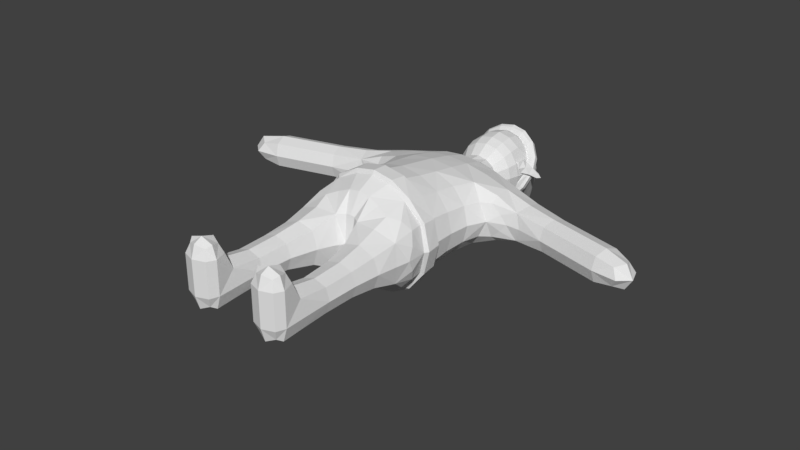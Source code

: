 # Source: ElfBase.blend  (saved by Blender 2.77.0; exported with 4.5.12 LTS)
import bpy
from mathutils import Matrix  # noqa: F401  (used for matrix-valued properties, if any)

bpy.ops.wm.read_factory_settings(use_empty=True)
scene = bpy.context.scene
scene.name = 'Scene'

# ---- collections
col_collection_1 = bpy.data.collections.new('Collection 1'); scene.collection.children.link(col_collection_1)

# ---- materials (node trees are filled in below, after node groups)
mat_elfcolours = bpy.data.materials.new('ElfColours')
mat_elfcolours.alpha_threshold = 0.0
mat_elfcolours.use_transparent_shadow = False
mat_elfcolours.roughness = 0.5
mat_elftex = bpy.data.materials.new('ElfTex')
mat_elftex.alpha_threshold = 0.0
mat_elftex.use_transparent_shadow = False
mat_elftex.roughness = 0.5

# ---- material node trees

# ---- world
world_world = bpy.data.worlds.new('World'); scene.world = world_world
world_world.color = (0.05088, 0.05088, 0.05088)
world_world.use_sun_shadow = False
world_world.sun_shadow_jitter_overblur = 0.0
world_world.cycles.sampling_method = 'MANUAL'

# ---- meshes
me_elfbase = bpy.data.meshes.new('ElfBase')
me_elfbase.from_pydata([(0.04472, 7.389, -2.296), (0.1447, 7.527, -2.296), (-0.1171, 7.442, -2.296), (-0.1171, 7.612, -2.296), (0.04472, 7.664, -2.296), (0.2342, 7.527, -2.152), (0.07236, 7.304, -2.152), (-0.1894, 7.389, -2.152), (-0.1894, 7.664, -2.152), (0.07236, 7.749, -2.152), (0.1894, 7.389, -2.062), (-0.07236, 7.304, -2.062), (-0.2342, 7.527, -2.062), (-0.07236, 7.749, -2.062), (0.1894, 7.664, -2.062), (0.1171, 7.442, -1.917), (-0.04472, 7.389, -1.917), (-0.1447, 7.527, -1.917), (-0.04472, 7.664, -1.917), (0.1171, 7.612, -1.917), (-0.03882, 7.407, -2.31), (0.1016, 7.453, -2.31), (0.06281, 7.333, -2.233), (0.2033, 7.527, -2.233), (0.1016, 7.601, -2.31), (-0.1256, 7.527, -2.31), (-0.1644, 7.407, -2.233), (-0.03882, 7.646, -2.31), (-0.1644, 7.646, -2.233), (0.06281, 7.72, -2.233), (0.2273, 7.453, -2.107), (0.2273, 7.601, -2.107), (-9.313e-09, 7.288, -2.107), (0.1404, 7.333, -2.107), (-0.2273, 7.453, -2.107), (-0.1404, 7.333, -2.107), (-0.1404, 7.72, -2.107), (-0.2273, 7.601, -2.107), (0.1404, 7.72, -2.107), (-9.313e-09, 7.766, -2.107), (0.1644, 7.407, -1.981), (-0.06281, 7.333, -1.981), (-0.2033, 7.527, -1.981), (-0.06281, 7.72, -1.981), (0.1644, 7.646, -1.981), (0.03882, 7.407, -1.904), (0.1256, 7.527, -1.904), (-0.1016, 7.453, -1.904), (-0.1016, 7.601, -1.904), (0.03882, 7.646, -1.904), (9.537e-08, 7.527, -2.352), (0.1771, 7.398, -2.216), (-0.06764, 7.319, -2.216), (-0.2189, 7.527, -2.216), (-0.06764, 7.735, -2.216), (0.1771, 7.655, -2.216), (0.06764, 7.319, -1.997), (-0.1771, 7.398, -1.997), (-0.1771, 7.655, -1.997), (0.06764, 7.735, -1.997), (0.2189, 7.527, -1.997), (-1.112e-07, 7.527, -1.862), (-0.6889, 7.073, -0.7111), (-0.9972, 6.551, 0.221), (-0.3545, 5.695, -1.079), (-0.4087, 6.841, 0.758), (-0.943, 6.062, -0.5373), (-0.2358, 6.508, -1.39), (-0.29, 7.312, -0.4331), (-0.6346, 6.75, -1.1), (-0.2881, 7.449, -1.634), (-0.1179, 7.593, -1.564), (-0.2881, 7.255, -1.724), (-0.1179, 7.109, -1.79), (-0.3909, 5.278, -0.7095), (-0.9581, 5.701, -0.2571), (-0.9581, 6.257, 0.4134), (-0.3909, 6.523, 0.8892), (0.6889, 7.073, -0.7111), (0.9972, 6.551, 0.221), (0.3545, 5.695, -1.079), (0.4087, 6.841, 0.758), (0.943, 6.062, -0.5373), (0.2358, 6.508, -1.39), (0.29, 7.312, -0.4331), (0.6346, 6.75, -1.1), (0.2881, 7.449, -1.634), (0.1179, 7.593, -1.564), (0.2881, 7.255, -1.724), (0.1179, 7.109, -1.79), (0.3909, 5.278, -0.7095), (0.9581, 5.701, -0.2571), (0.9581, 6.257, 0.4134), (0.3909, 6.523, 0.8892), (-0.2949, 6.149, -1.216), (-0.8943, 6.815, -0.1599), (-0.3763, 7.076, 0.2695), (0.0, 5.652, -1.176), (0.0, 7.349, -0.3905), (0.0, 6.882, 0.8213), (-0.813, 6.433, -0.7676), (-1.074, 6.325, -0.1737), (-0.5347, 7.214, -0.5452), (-0.4534, 6.609, -1.27), (-0.7298, 6.911, -0.9047), (-0.7602, 6.728, 0.5604), (-0.6789, 5.83, -0.8467), (-0.9997, 5.773, -0.3775), (-0.4071, 6.644, 0.9815), (-0.3935, 5.341, -0.927), (-1.013, 6.345, 0.417), (-0.1768, 6.814, -1.586), (-0.4603, 7.296, -1.26), (-0.1904, 7.5, -1.121), (0.0, 7.623, -1.636), (-0.4468, 7.021, -1.447), (0.0, 7.162, -1.85), (-0.2717, 7.394, -1.745), (-0.1899, 7.551, -1.671), (-0.1899, 7.236, -1.818), (0.0, 6.467, -1.437), (-0.8673, 5.738, -0.1565), (-0.3676, 6.44, 0.639), (-0.3676, 5.361, -0.4593), (-0.8673, 6.227, 0.3101), (0.0, 5.245, -0.8018), (-0.7282, 5.418, -0.5042), (-1.046, 6.018, 0.04442), (-0.7282, 6.423, 0.7338), (0.0, 6.557, 0.9257), (0.2949, 6.149, -1.216), (0.8943, 6.815, -0.1599), (0.3763, 7.076, 0.2695), (0.813, 6.433, -0.7676), (1.074, 6.325, -0.1737), (0.5347, 7.214, -0.5452), (0.4534, 6.609, -1.27), (0.7298, 6.911, -0.9047), (0.7602, 6.728, 0.5604), (0.6789, 5.83, -0.8467), (0.9997, 5.773, -0.3775), (0.4071, 6.644, 0.9815), (0.3935, 5.341, -0.927), (1.013, 6.345, 0.417), (0.1768, 6.814, -1.586), (0.4603, 7.296, -1.26), (0.1904, 7.5, -1.121), (0.4468, 7.021, -1.447), (0.2717, 7.394, -1.745), (0.1899, 7.551, -1.671), (0.1899, 7.236, -1.818), (0.8673, 5.738, -0.1565), (0.3676, 6.44, 0.639), (0.3676, 5.361, -0.4593), (0.8673, 6.227, 0.3101), (0.7282, 5.418, -0.5042), (1.046, 6.018, 0.04442), (0.7282, 6.423, 0.7338), (-0.5719, 6.262, -1.029), (-0.6939, 6.972, 0.1021), (-0.9449, 6.627, -0.4665), (-0.7621, 6.53, 0.7856), (-0.7418, 5.489, -0.6847), (-1.109, 6.092, -0.009116), (-0.3254, 6.917, -1.543), (-0.4861, 7.169, -1.37), (-0.3457, 7.42, -1.198), (-0.6763, 6.362, 0.5434), (-0.6763, 5.48, -0.3144), (-0.9334, 6.024, 0.04242), (0.5719, 6.262, -1.029), (0.6939, 6.972, 0.1021), (-1.863e-09, 6.106, -1.292), (0.0, 7.115, 0.3296), (0.9449, 6.627, -0.4665), (0.7621, 6.53, 0.7856), (0.7418, 5.489, -0.6847), (1.863e-09, 5.301, -1.032), (0.0, 6.683, 1.036), (1.109, 6.092, -0.009116), (-4.657e-10, 6.799, -1.62), (0.3254, 6.917, -1.543), (0.4861, 7.169, -1.37), (0.3457, 7.42, -1.198), (-9.313e-10, 7.534, -1.119), (-1.164e-10, 7.581, -2.042), (0.6763, 6.362, 0.5434), (0.6763, 5.48, -0.3144), (0.0, 5.336, -0.5286), (0.0, 6.465, 0.6525), (0.9334, 6.024, 0.04242), (-0.3552, -0.5, -1.375), (-0.3552, -0.5, 1.375), (-0.08533, -1.0, 0.0), (-1.077, -0.6667, 1.067), (-1.645, 1.995, 0.5625), (-0.6671, 1.967, -1.344), (-1.687, -0.3333, -0.73), (-1.077, -0.6667, -1.063), (-1.081, -1.75, -0.6225), (-1.171, -3.5, -0.4625), (-1.081, -1.75, 0.675), (-1.741, -1.75, 0.0275), (-0.4207, -1.75, 0.025), (-0.6707, -5.0, 1.0), (-1.671, -3.5, 0.01875), (-1.171, -3.5, 0.5), (-0.6707, -3.5, 0.01875), (-0.7234, 4.566, 0.2608), (-2.158, 3.378, -0.7165), (-0.6579, 3.437, -1.084), (-3.966, 2.991, 0.5), (-2.115, 2.697, 0.5232), (-2.158, 3.378, 0.7165), (-1.782, 4.078, -0.4322), (0.0, 6.791, 1.075), (-0.8925, 6.363, 0.3796), (-0.3604, 6.363, 0.9421), (-0.6579, 3.437, 1.084), (-0.6671, 1.967, 1.344), (-2.115, 2.697, -0.5232), (-2.6, 2.699, 3.477e-07), (-1.687, -0.3333, 0.7333), (-1.874, -0.6667, 0.003333), (-1.645, 1.995, -0.5625), (-1.171, -5.375, -0.0625), (-0.6707, -5.0, -0.0375), (-1.171, -5.0, -0.575), (-1.671, -5.0, -0.0375), (-1.171, -5.0, 1.5), (-1.171, -4.5, 1.0), (-1.671, -5.0, 1.0), (-1.171, -5.375, 1.0), (-5.898, 2.474, 0.5), (-3.837, 2.508, 1.043e-07), (-3.966, 2.991, -0.5), (-4.095, 3.474, 2.906e-07), (-6.864, 2.215, -7.376e-07), (-5.768, 1.991, -4.843e-07), (-5.898, 2.474, -0.5), (-6.027, 2.957, -2.906e-07), (-0.7606, 5.732, -0.8724), (6.869e-10, 5.332, -1.13), (-0.3724, 4.566, -0.6106), (-1.782, 4.078, 0.4322), (-2.42, 3.905, 6.457e-07), (-0.2802, 4.926, -0.5924), (-0.6307, 4.926, 0.2361), (-0.2802, 4.926, 0.592), (-0.3724, 4.566, 0.6106), (-0.7234, 4.566, -0.2608), (1.061, 5.829, -0.4428), (-0.9184, 5.691, -0.3919), (-0.3864, 5.613, 0.9544), (-0.4185, 5.385, -1.034), (-0.9184, 5.613, 0.3919), (-1.59, 0.6643, -0.6701), (-0.6258, 0.6545, 1.585), (-0.6258, 0.6545, -1.585), (-1.59, 0.6643, 0.6701), (0.3552, -0.5, -1.375), (0.3552, -0.5, 1.375), (0.08533, -1.0, 0.0), (1.077, -0.6667, 1.067), (1.645, 1.995, 0.5625), (0.6671, 1.967, -1.344), (1.687, -0.3333, -0.73), (1.077, -0.6667, -1.063), (1.081, -1.75, -0.6225), (1.171, -3.5, -0.4625), (1.081, -1.75, 0.675), (1.741, -1.75, 0.0275), (0.4207, -1.75, 0.025), (0.6707, -5.0, 1.0), (1.671, -3.5, 0.01875), (1.171, -3.5, 0.5), (0.6707, -3.5, 0.01875), (2.158, 3.378, -0.7165), (0.6579, 3.437, -1.084), (3.966, 2.991, 0.5), (2.115, 2.697, 0.5232), (2.158, 3.378, 0.7165), (1.782, 4.078, -0.4322), (1.033, 5.985, -0.5313), (0.8925, 6.363, 0.3796), (0.3604, 6.363, 0.9421), (0.6579, 3.437, 1.084), (0.6671, 1.967, 1.344), (2.115, 2.697, -0.5232), (2.6, 2.699, 3.507e-07), (1.687, -0.3333, 0.7333), (1.874, -0.6667, 0.003333), (1.645, 1.995, -0.5625), (1.171, -5.375, -0.0625), (0.6707, -5.0, -0.0375), (1.171, -5.0, -0.575), (1.671, -5.0, -0.0375), (1.171, -5.0, 1.5), (1.171, -4.5, 1.0), (1.671, -5.0, 1.0), (1.171, -5.375, 1.0), (5.898, 2.474, 0.5), (3.837, 2.508, 9.686e-08), (3.966, 2.991, -0.5), (4.095, 3.474, 2.906e-07), (6.864, 2.215, -7.302e-07), (5.768, 1.991, -4.843e-07), (5.898, 2.474, -0.5), (6.027, 2.957, -2.98e-07), (0.4415, 6.747, 1.003), (0.4413, 6.855, 0.8823), (1.782, 4.078, 0.4322), (2.42, 3.905, 6.457e-07), (0.2802, 4.926, -0.5924), (0.6307, 4.926, 0.2361), (0.2802, 4.926, 0.592), (0.6307, 4.926, -0.2364), (0.4185, 5.385, -1.034), (0.9184, 5.691, -0.3919), (0.3864, 5.613, 0.9544), (-0.4004, 5.575, -1.117), (0.9184, 5.613, 0.3919), (1.59, 0.6643, -0.6701), (0.6258, 0.6545, 1.585), (0.6258, 0.6545, -1.585), (1.59, 0.6643, 0.6701), (-0.5577, 0.03864, -1.615), (-0.1528, -0.875, -0.8438), (-0.7133, -0.5417, -1.235), (-0.2118, -1.187, 0.00625), (-1.632, 0.08273, 0.7259), (-0.5577, 0.03864, 1.615), (-0.1528, -0.875, 0.8438), (-0.7133, -0.5417, 1.235), (-0.6851, 2.664, -1.241), (-1.808, 2.504, 0.5388), (-0.6851, 2.664, 1.241), (-1.18, 0.6674, 1.234), (-1.18, 0.6674, -1.234), (-1.457, -0.5, 1.0), (-1.035, -1.104, -0.844), (-0.6082, -2.562, 0.03594), (-1.688, -2.562, 0.03656), (-1.148, -2.562, 0.5438), (-1.148, -2.562, -0.4712), (-0.5857, -1.75, -0.4994), (-1.576, -1.75, -0.4213), (-0.5857, -1.75, 0.55), (-0.6707, -4.375, -0.01094), (-1.671, -4.375, -0.01094), (-1.171, -4.25, 0.625), (-1.171, -4.375, -0.5219), (-0.7957, -3.5, -0.3422), (-1.546, -3.5, -0.3422), (-1.546, -3.5, 0.3797), (-0.7957, -3.5, 0.3797), (-0.5825, 4.086, -0.9071), (-1.221, 4.246, 0.3871), (-0.5825, 4.086, 0.9071), (-1.362, 3.456, 0.9166), (-1.362, 3.456, -0.9166), (-3.044, 2.685, 2.769e-07), (-3.193, 3.711, 4.948e-07), (-3.031, 3.217, 0.5541), (-3.031, 3.217, -0.5541), (-2.14, 2.9, -0.7023), (-2.071, 3.86, -0.6114), (-2.14, 2.9, 0.7023), (-2.071, 3.86, 0.6114), (-0.3692, 5.497, -0.8464), (-0.8573, 5.302, 0.3489), (-0.3692, 5.302, 0.8464), (-0.7785, 6.695, 0.3153), (-0.3121, 6.695, 0.7892), (-0.7126, 5.613, 0.7285), (-0.7126, 5.749, -0.7285), (-1.81, -1.104, 0.01021), (-1.035, -1.104, 0.8604), (-1.457, -0.5, -0.9958), (-1.576, -1.75, 0.4756), (0.7606, 5.732, -0.8724), (-6.792e-10, 4.566, 0.6551), (0.0, 6.363, 1.034), (0.0, 3.404, 1.159), (0.0, 3.404, -1.159), (0.0, 1.923, -1.454), (0.0, 1.923, 1.454), (0.0, -1.0, 0.0), (0.0, -0.5, 1.437), (0.0, -0.5, -1.438), (-1.632, 0.08273, -0.725), (-1.808, 2.504, -0.5388), (-2.411, 2.681, -0.2558), (-2.411, 2.681, 0.2558), (-1.843, -0.5, 0.3592), (-1.843, -0.5, -0.3542), (-1.801, 1.965, 2.831e-07), (-0.7957, -5.25, -0.05625), (-1.546, -5.25, -0.05625), (-1.171, -5.375, 0.4844), (-1.171, -5.25, -0.4719), (-1.671, -5.0, 0.4906), (-0.6707, -5.0, 0.4906), (-0.7957, -5.0, -0.4406), (-1.546, -5.0, -0.4406), (-1.171, -4.625, 1.375), (-1.171, -5.25, 1.375), (-1.546, -5.0, 1.375), (-0.7957, -5.0, 1.375), (-0.7957, -4.625, 1.0), (-0.7957, -5.25, 1.0), (-1.546, -4.625, 1.0), (-1.546, -5.25, 1.0), (-4.802, 2.249, -1.621e-07), (-5.061, 3.215, 2.98e-08), (-4.932, 2.732, 0.5), (-4.932, 2.732, -0.5), (-4.063, 3.353, 0.375), (-3.869, 2.629, 0.375), (-3.869, 2.629, -0.375), (-4.063, 3.353, -0.375), (-6.525, 1.917, -7.227e-07), (-6.719, 2.642, -5.774e-07), (-6.622, 2.279, 0.375), (-6.622, 2.279, -0.375), (-5.995, 2.836, 0.375), (-5.801, 2.111, 0.375), (-5.801, 2.111, -0.375), (-5.995, 2.836, -0.375), (-1.221, 4.246, -0.3871), (-0.8573, 5.399, -0.3489), (0.4004, 5.575, -1.117), (-0.9783, 6.366, 1.49e-06), (1.084, 6.415, 0.4025), (-0.6463, 4.566, -0.4787), (-2.083, 3.991, 0.2331), (-2.083, 3.991, -0.2331), (-0.508, 4.926, -0.4435), (-0.508, 4.926, 0.4432), (-4.706e-09, 4.926, 0.6519), (-4.706e-09, 4.926, -0.6523), (-0.6414, 4.945, -0.2483), (-0.6463, 4.566, 0.4787), (0.8197, 6.73, 0.6583), (-0.6737, 6.363, 0.71), (-1.153, 6.274, -0.128), (-0.8197, 6.73, 0.6583), (0.0, 5.613, 1.04), (-0.9913, 5.632, 1.259e-06), (-0.9287, 6.02, -0.4072), (-0.3806, 5.981, 1.001), (-1.245, 2.018, 1.039), (-1.245, 2.018, -1.039), (0.0, 0.6441, -1.707), (0.0, 0.6441, 1.707), (-1.758, 0.6587, -5.96e-08), (-1.586, 1.329, -0.6032), (-0.6365, 1.31, 1.442), (-0.6365, 1.31, -1.442), (-1.586, 1.329, 0.6032), (0.5577, 0.03864, -1.615), (0.1528, -0.875, -0.8438), (0.7133, -0.5417, -1.235), (0.2118, -1.187, 0.00625), (1.632, 0.08273, 0.7259), (0.5577, 0.03864, 1.615), (0.1528, -0.875, 0.8438), (0.7133, -0.5417, 1.235), (0.6851, 2.664, -1.241), (1.808, 2.504, 0.5388), (0.6851, 2.664, 1.241), (1.18, 0.6674, 1.234), (1.18, 0.6674, -1.234), (1.457, -0.5, 1.0), (1.035, -1.104, -0.844), (0.6082, -2.562, 0.03594), (1.688, -2.562, 0.03656), (1.148, -2.562, 0.5438), (1.148, -2.562, -0.4712), (0.5857, -1.75, -0.4994), (1.576, -1.75, -0.4213), (0.5857, -1.75, 0.55), (0.6707, -4.375, -0.01094), (1.671, -4.375, -0.01094), (1.171, -4.25, 0.625), (1.171, -4.375, -0.5219), (0.7957, -3.5, -0.3422), (1.546, -3.5, -0.3422), (1.546, -3.5, 0.3797), (0.7957, -3.5, 0.3797), (0.5825, 4.086, -0.9071), (1.221, 4.246, 0.3871), (0.5825, 4.086, 0.9071), (1.362, 3.456, 0.9166), (1.362, 3.456, -0.9166), (3.044, 2.685, 2.758e-07), (3.193, 3.711, 4.948e-07), (3.031, 3.217, 0.5541), (3.031, 3.217, -0.5541), (2.14, 2.9, -0.7023), (2.071, 3.86, -0.6114), (2.14, 2.9, 0.7023), (2.071, 3.86, 0.6114), (0.3692, 5.497, -0.8464), (0.8573, 5.302, 0.3489), (0.3692, 5.302, 0.8464), (0.7895, 5.553, -0.7856), (0.7785, 6.695, 0.3153), (0.3121, 6.695, 0.7892), (0.7126, 5.613, 0.7285), (0.7126, 5.749, -0.7285), (1.81, -1.104, 0.01021), (1.035, -1.104, 0.8604), (1.457, -0.5, -0.9958), (1.576, -1.75, 0.4756), (1.632, 0.08273, -0.725), (1.808, 2.504, -0.5388), (2.411, 2.681, -0.2558), (2.411, 2.681, 0.2558), (1.843, -0.5, 0.3592), (1.843, -0.5, -0.3542), (1.801, 1.965, 2.682e-07), (0.7957, -5.25, -0.05625), (1.546, -5.25, -0.05625), (1.171, -5.375, 0.4844), (1.171, -5.25, -0.4719), (1.671, -5.0, 0.4906), (0.6707, -5.0, 0.4906), (0.7957, -5.0, -0.4406), (1.546, -5.0, -0.4406), (1.171, -4.625, 1.375), (1.171, -5.25, 1.375), (1.546, -5.0, 1.375), (0.7957, -5.0, 1.375), (0.7957, -4.625, 1.0), (0.7957, -5.25, 1.0), (1.546, -4.625, 1.0), (1.546, -5.25, 1.0), (4.802, 2.249, -1.639e-07), (5.061, 3.215, 2.794e-08), (4.932, 2.732, 0.5), (4.932, 2.732, -0.5), (4.063, 3.353, 0.375), (3.869, 2.629, 0.375), (3.869, 2.629, -0.375), (4.063, 3.353, -0.375), (6.525, 1.917, -7.208e-07), (6.719, 2.642, -5.774e-07), (6.622, 2.279, 0.375), (6.622, 2.279, -0.375), (5.995, 2.836, 0.375), (5.801, 2.111, 0.375), (5.801, 2.111, -0.375), (5.995, 2.836, -0.375), (1.221, 4.246, -0.3871), (0.8573, 5.399, -0.3489), (1.153, 6.274, -0.128), (0.9783, 6.366, 1.475e-06), (1.074, 6.531, 0.2962), (2.083, 3.991, 0.2331), (2.083, 3.991, -0.2331), (0.3363, 4.57, -0.634), (0.7115, 4.57, 0.2593), (0.3363, 4.57, 0.634), (0.508, 4.926, -0.4435), (0.508, 4.926, 0.4432), (0.7115, 4.57, -0.2593), (0.6658, 4.926, -0.0001774), (0.7127, 4.566, 9.36e-07), (-1.061, 5.829, -0.4428), (-1.033, 5.985, -0.5313), (0.6737, 6.363, 0.71), (0.8226, 6.62, 0.7762), (0.9913, 5.632, 1.259e-06), (0.9287, 6.02, -0.4072), (0.3806, 5.981, 1.001), (1.173, 6.142, -0.03429), (1.245, 2.018, 1.039), (1.245, 2.018, -1.039), (1.758, 0.6587, -5.96e-08), (1.586, 1.329, -0.6032), (0.6365, 1.31, 1.442), (0.6365, 1.31, -1.442), (1.586, 1.329, 0.6032), (-0.3793, -1.047, -0.825), (-1.173, -0.03321, -1.312), (-0.3793, -1.047, 0.8337), (-1.173, -0.03321, 1.312), (-1.435, 2.732, -0.9687), (-1.435, 2.732, 0.9687), (-1.661, -0.9867, -0.5974), (-1.661, -0.9867, 0.6126), (-0.7432, -2.562, -0.3541), (-0.7432, -2.562, 0.4262), (-1.553, -2.562, -0.3346), (-1.553, -2.562, 0.4076), (-0.7957, -4.375, -0.3941), (-0.7507, -4.42, 0.4983), (-1.546, -4.375, -0.3941), (-1.591, -4.42, 0.4983), (-1.213, 4.12, -0.732), (-1.213, 4.12, 0.732), (-2.88, 2.794, -0.4324), (-2.88, 2.794, 0.4324), (-2.986, 3.681, -0.4178), (-2.986, 3.681, 0.4178), (-0.6758, 5.472, -0.6478), (-0.6758, 5.302, 0.6478), (-0.7895, 5.553, -0.7856), (-0.5709, 6.705, 0.5776), (-1.856, -0.02795, 0.0006665), (-2.057, 2.516, 3.848e-07), (-0.8929, -5.153, -0.3556), (-0.7957, -5.25, 0.4859), (-1.448, -5.153, -0.3556), (-1.546, -5.25, 0.4859), (-1.448, -4.722, 1.278), (-0.8929, -4.722, 1.278), (-1.448, -5.153, 1.278), (-0.8929, -5.153, 1.278), (-4.835, 2.37, -0.375), (-4.835, 2.37, 0.375), (-5.029, 3.095, -0.375), (-5.029, 3.095, 0.375), (-6.363, 2.061, -0.2778), (-6.363, 2.061, 0.2778), (-6.506, 2.598, -0.2778), (-6.506, 2.598, 0.2778), (-1.287, 4.206, 8.458e-07), (-0.9168, 5.326, 1.166e-06), (0.0, 6.899, 0.9554), (-0.7309, 4.57, 9.68e-07), (-0.6838, 4.934, 1.065e-06), (-0.708, 5.981, 0.7592), (-1.084, 6.415, 0.4025), (-1.012, 5.991, 1.371e-06), (-1.192, 1.339, 1.115), (-1.192, 1.339, -1.115), (-1.742, 1.315, 1.129e-07), (0.3793, -1.047, -0.825), (1.173, -0.03321, -1.312), (0.3793, -1.047, 0.8337), (1.173, -0.03321, 1.312), (1.435, 2.732, -0.9687), (1.435, 2.732, 0.9687), (1.661, -0.9867, -0.5974), (1.661, -0.9867, 0.6126), (0.7432, -2.562, -0.3541), (0.7432, -2.562, 0.4262), (1.553, -2.562, -0.3346), (1.553, -2.562, 0.4076), (0.7957, -4.375, -0.3941), (0.7507, -4.42, 0.4983), (1.546, -4.375, -0.3941), (1.591, -4.42, 0.4983), (1.213, 4.12, -0.732), (1.213, 4.12, 0.732), (2.88, 2.794, -0.4324), (2.88, 2.794, 0.4324), (2.986, 3.681, -0.4178), (2.986, 3.681, 0.4178), (0.6758, 5.472, -0.6478), (0.6758, 5.302, 0.6478), (-0.4415, 6.747, 1.003), (0.5709, 6.705, 0.5776), (3.725e-09, 0.03602, -1.724), (0.0, -0.875, -0.8594), (0.0, 0.03602, 1.724), (0.0, -0.875, 0.8594), (0.0, 2.61, -1.337), (0.0, 2.61, 1.337), (-1.863e-09, 4.077, -0.9649), (-3.725e-09, 4.077, 0.9649), (0.0, 5.497, -0.9207), (0.0, 5.302, 0.9207), (-0.8226, 6.62, 0.7762), (0.0, 6.705, 0.8477), (1.856, -0.02795, 0.0006665), (2.057, 2.516, 3.801e-07), (0.8929, -5.153, -0.3556), (0.7957, -5.25, 0.4859), (1.448, -5.153, -0.3556), (1.546, -5.25, 0.4859), (1.448, -4.722, 1.278), (0.8929, -4.722, 1.278), (1.448, -5.153, 1.278), (0.8929, -5.153, 1.278), (4.835, 2.37, -0.375), (4.835, 2.37, 0.375), (5.029, 3.095, -0.375), (5.029, 3.095, 0.375), (6.363, 2.061, -0.2778), (6.363, 2.061, 0.2778), (6.506, 2.598, -0.2778), (6.506, 2.598, 0.2778), (1.287, 4.206, 8.482e-07), (0.9168, 5.326, 1.164e-06), (-0.4413, 6.855, 0.8823), (2.678e-10, 5.524, -1.211), (0.0, 4.57, -0.6917), (0.5983, 4.57, -0.4827), (0.5983, 4.57, 0.4827), (0.708, 5.981, 0.7592), (-1.074, 6.531, 0.2962), (-1.173, 6.142, -0.03429), (-1.863e-09, 5.981, 1.094), (1.012, 5.991, 1.368e-06), (1.192, 1.339, 1.115), (1.192, 1.339, -1.115), (-3.725e-09, 1.286, -1.56), (0.0, 1.286, 1.56), (1.742, 1.315, 1.092e-07), (-1.701, 0.5913, -0.7216), (-1.736, 0.1271, -0.7618), (-1.879, 0.5742, 9.16e-05), (-1.262, 0.5778, -1.323), (-0.6613, 0.5779, 1.696), (-0.6238, 0.1063, 1.725), (0.0, 0.5707, 1.825), (-1.262, 0.5778, 1.323), (-0.6613, 0.5779, -1.696), (-0.6238, 0.1063, -1.725), (5.122e-10, 0.5707, -1.825), (-1.701, 0.5913, 0.7218), (-1.736, 0.1271, 0.7626), (1.701, 0.5913, -0.7216), (1.262, 0.5778, -1.323), (1.879, 0.5742, 9.159e-05), (1.736, 0.1271, -0.7618), (0.6613, 0.5779, 1.696), (1.262, 0.5778, 1.323), (0.6238, 0.1063, 1.725), (0.6613, 0.5779, -1.696), (0.6238, 0.1063, -1.725), (1.701, 0.5913, 0.7218), (1.736, 0.1271, 0.7626), (2.049e-09, 0.1127, -1.842), (-1.255, 0.07784, -1.377), (-1.943, 0.08555, 0.0005644), (-1.255, 0.07784, 1.377), (0.0, 0.1127, 1.842), (1.255, 0.07784, -1.377), (1.943, 0.08555, 0.0005644), (1.255, 0.07784, 1.377), (1.179, 5.958, -0.00479), (0.9848, 5.697, 0.2265), (0.9848, 5.897, 0.4265), (1.179, 6.128, 0.1652), (0.9942, 5.771, 0.06678), (0.9435, 5.697, 0.4265), (1.255, 6.122, 0.0009092), (0.9942, 6.059, 0.3538), (1.081, 5.897, 0.2265), (1.08, 5.968, -0.04203), (0.8848, 5.697, 0.2265), (0.8848, 5.897, 0.4265), (1.098, 6.165, 0.1555), (0.8942, 5.771, 0.06678), (0.8435, 5.641, 0.4818), (1.172, 6.097, 0.0265), (0.8942, 6.059, 0.3538), (1.319, 6.28, -0.04678), (1.4, 6.294, -0.171), (1.319, 6.17, -0.1566), (1.288, 6.28, -0.06967), (1.348, 6.291, -0.1677), (1.286, 6.193, -0.1571), (-1.179, 5.958, -0.00479), (-0.9848, 5.697, 0.2265), (-0.9848, 5.897, 0.4265), (-1.179, 6.128, 0.1652), (-0.9942, 5.771, 0.06678), (-0.9435, 5.697, 0.4265), (-1.255, 6.122, 0.0009092), (-0.9942, 6.059, 0.3538), (-1.081, 5.897, 0.2265), (-1.08, 5.968, -0.04203), (-0.8848, 5.697, 0.2265), (-0.8848, 5.897, 0.4265), (-1.098, 6.165, 0.1555), (-0.8942, 5.771, 0.06678), (-0.8435, 5.641, 0.4818), (-1.172, 6.097, 0.0265), (-0.8942, 6.059, 0.3538), (-1.319, 6.28, -0.04678), (-1.4, 6.294, -0.171), (-1.319, 6.17, -0.1566), (-1.288, 6.28, -0.06967), (-1.348, 6.291, -0.1677), (-1.286, 6.193, -0.1571)], [], [(0, 20, 50, 21), (0, 21, 51, 22), (0, 22, 52, 20), (1, 23, 51, 21), (1, 21, 50, 24), (1, 24, 55, 23), (2, 25, 50, 20), (2, 20, 52, 26), (2, 26, 53, 25), (3, 27, 50, 25), (3, 25, 53, 28), (3, 28, 54, 27), (4, 24, 50, 27), (4, 27, 54, 29), (4, 29, 55, 24), (5, 30, 51, 23), (5, 23, 55, 31), (5, 31, 60, 30), (6, 32, 52, 22), (6, 22, 51, 33), (6, 33, 56, 32), (7, 34, 53, 26), (7, 26, 52, 35), (7, 35, 57, 34), (8, 36, 54, 28), (8, 28, 53, 37), (8, 37, 58, 36), (9, 38, 55, 29), (9, 29, 54, 39), (9, 39, 59, 38), (10, 33, 51, 30), (10, 30, 60, 40), (10, 40, 56, 33), (11, 35, 52, 32), (11, 32, 56, 41), (11, 41, 57, 35), (12, 37, 53, 34), (12, 34, 57, 42), (12, 42, 58, 37), (13, 39, 54, 36), (13, 36, 58, 43), (13, 43, 59, 39), (14, 31, 55, 38), (14, 38, 59, 44), (14, 44, 60, 31), (15, 45, 56, 40), (15, 40, 60, 46), (15, 46, 61, 45), (16, 47, 57, 41), (16, 41, 56, 45), (16, 45, 61, 47), (17, 48, 58, 42), (17, 42, 57, 47), (17, 47, 61, 48), (18, 49, 59, 43), (18, 43, 58, 48), (18, 48, 61, 49), (19, 46, 60, 44), (19, 44, 59, 49), (19, 49, 61, 46), (62, 104, 160, 95), (62, 95, 159, 102), (62, 102, 166, 112), (62, 112, 165, 104), (162, 107, 569, 608), (178, 141, 309, 215), (63, 105, 159, 95), (63, 95, 160, 101), (99, 65, 697, 630), (79, 138, 443, 558), (64, 106, 158, 94), (64, 94, 172, 97), (107, 163, 704, 569), (140, 176, 506, 251), (65, 99, 173, 96), (65, 96, 159, 105), (64, 97, 698, 320), (82, 134, 556, 283), (66, 101, 160, 100), (66, 100, 158, 106), (67, 120, 172, 94), (67, 94, 158, 103), (67, 103, 164, 111), (67, 111, 180, 120), (68, 102, 159, 96), (68, 96, 173, 98), (68, 98, 184, 113), (68, 113, 166, 102), (69, 103, 158, 100), (69, 100, 160, 104), (69, 104, 165, 115), (69, 115, 164, 103), (70, 117, 165, 112), (70, 112, 166, 118), (70, 118, 185, 117), (71, 113, 184, 114), (71, 114, 185, 118), (71, 118, 166, 113), (72, 115, 165, 117), (72, 117, 185, 119), (72, 119, 164, 115), (73, 111, 164, 119), (73, 119, 185, 116), (73, 116, 180, 111), (74, 126, 162, 109), (74, 109, 177, 125), (74, 125, 188, 123), (74, 123, 168, 126), (75, 127, 163, 107), (75, 107, 162, 126), (75, 126, 168, 121), (75, 121, 169, 127), (76, 128, 161, 110), (76, 110, 163, 127), (76, 127, 169, 124), (76, 124, 167, 128), (77, 129, 178, 108), (77, 108, 161, 128), (77, 128, 167, 122), (77, 122, 189, 129), (78, 131, 174, 137), (78, 137, 182, 145), (78, 145, 183, 135), (78, 135, 171, 131), (179, 140, 251, 576), (79, 134, 174, 131), (79, 131, 171, 138), (134, 79, 558, 556), (106, 64, 320, 241), (80, 97, 172, 130), (80, 130, 170, 139), (139, 82, 283, 380), (63, 101, 445, 703), (81, 138, 171, 132), (81, 132, 173, 99), (81, 99, 630, 310), (66, 106, 241, 570), (82, 139, 170, 133), (82, 133, 174, 134), (163, 110, 634, 704), (83, 130, 172, 120), (83, 120, 180, 144), (83, 144, 181, 136), (83, 136, 170, 130), (84, 132, 171, 135), (84, 135, 183, 146), (84, 146, 184, 98), (84, 98, 173, 132), (85, 133, 170, 136), (85, 136, 181, 147), (85, 147, 182, 137), (85, 137, 174, 133), (86, 145, 182, 148), (86, 148, 185, 149), (86, 149, 183, 145), (87, 114, 184, 146), (87, 146, 183, 149), (87, 149, 185, 114), (88, 148, 182, 147), (88, 147, 181, 150), (88, 150, 185, 148), (89, 150, 181, 144), (89, 144, 180, 116), (89, 116, 185, 150), (90, 142, 176, 155), (90, 155, 187, 153), (90, 153, 188, 125), (90, 125, 177, 142), (91, 140, 179, 156), (91, 156, 190, 151), (91, 151, 187, 155), (91, 155, 176, 140), (92, 143, 175, 157), (92, 157, 186, 154), (92, 154, 190, 156), (92, 156, 179, 143), (93, 141, 178, 129), (93, 129, 189, 152), (93, 152, 186, 157), (93, 157, 175, 141), (191, 326, 665, 389), (191, 389, 666, 327), (191, 327, 584, 328), (191, 328, 585, 326), (192, 388, 667, 331), (192, 331, 587, 333), (192, 333, 586, 332), (192, 332, 668, 388), (193, 327, 666, 387), (193, 387, 668, 332), (193, 332, 586, 329), (193, 329, 584, 327), (194, 377, 586, 333), (194, 333, 587, 339), (194, 339, 591, 377), (195, 396, 638, 459), (195, 459, 636, 451), (195, 451, 589, 335), (195, 335, 611, 396), (196, 385, 709, 458), (196, 458, 637, 452), (196, 452, 588, 334), (196, 334, 669, 385), (197, 395, 610, 390), (197, 390, 585, 378), (197, 378, 590, 395), (198, 378, 585, 328), (198, 328, 584, 340), (198, 340, 590, 378), (199, 346, 590, 340), (199, 340, 584, 345), (199, 345, 592, 344), (199, 344, 594, 346), (200, 353, 594, 344), (200, 344, 592, 352), (200, 352, 596, 351), (200, 351, 598, 353), (201, 347, 586, 377), (201, 377, 591, 379), (201, 379, 595, 343), (201, 343, 593, 347), (202, 379, 591, 376), (202, 376, 590, 346), (202, 346, 594, 342), (202, 342, 595, 379), (203, 345, 584, 329), (203, 329, 586, 347), (203, 347, 593, 341), (203, 341, 592, 345), (204, 410, 613, 402), (204, 402, 597, 409), (204, 409, 617, 408), (204, 408, 619, 410), (205, 354, 595, 342), (205, 342, 594, 353), (205, 353, 598, 349), (205, 349, 599, 354), (206, 355, 593, 343), (206, 343, 595, 354), (206, 354, 599, 350), (206, 350, 597, 355), (207, 352, 592, 341), (207, 341, 593, 355), (207, 355, 597, 348), (207, 348, 596, 352), (208, 631, 628, 357), (208, 357, 601, 442), (209, 366, 600, 360), (209, 360, 588, 365), (209, 365, 602, 364), (209, 364, 604, 366), (210, 384, 669, 334), (210, 334, 588, 360), (210, 360, 600, 356), (210, 356, 671, 384), (211, 418, 603, 363), (211, 363, 605, 417), (211, 417, 623, 415), (211, 415, 621, 418), (212, 393, 611, 335), (212, 335, 589, 367), (212, 367, 603, 393), (213, 367, 589, 359), (213, 359, 601, 368), (213, 368, 605, 363), (213, 363, 603, 367), (214, 436, 628, 429), (214, 429, 600, 366), (214, 366, 604, 436), (696, 567, 316, 555), (369, 246, 437, 606), (80, 139, 380, 431), (109, 162, 608, 254), (142, 177, 242, 317), (321, 284, 571, 702, 509), (216, 444, 609, 372), (65, 105, 446, 697), (565, 314, 504, 662), (696, 504, 314, 567), (217, 444, 633, 450), (217, 450, 705, 382), (217, 382, 676, 373), (217, 373, 609, 444), (218, 359, 589, 336), (218, 336, 670, 383), (218, 383, 672, 358), (218, 358, 601, 359), (219, 451, 636, 457), (219, 457, 710, 386), (219, 386, 670, 336), (219, 336, 589, 451), (220, 365, 588, 391), (220, 391, 611, 392), (220, 392, 602, 365), (221, 361, 602, 392), (221, 392, 611, 393), (221, 393, 603, 361), (222, 339, 587, 330), (222, 330, 610, 394), (222, 394, 591, 339), (223, 376, 591, 394), (223, 394, 610, 395), (223, 395, 590, 376), (224, 452, 637, 456), (224, 456, 638, 396), (224, 396, 611, 391), (224, 391, 588, 452), (225, 400, 612, 397), (225, 397, 613, 399), (225, 399, 615, 398), (225, 398, 614, 400), (226, 403, 596, 348), (226, 348, 597, 402), (226, 402, 613, 397), (226, 397, 612, 403), (227, 404, 598, 351), (227, 351, 596, 403), (227, 403, 612, 400), (227, 400, 614, 404), (228, 401, 599, 349), (228, 349, 598, 404), (228, 404, 614, 398), (228, 398, 615, 401), (229, 408, 617, 405), (229, 405, 616, 407), (229, 407, 618, 406), (229, 406, 619, 408), (230, 409, 597, 350), (230, 350, 599, 411), (230, 411, 616, 405), (230, 405, 617, 409), (231, 411, 599, 401), (231, 401, 615, 412), (231, 412, 618, 407), (231, 407, 616, 411), (232, 412, 615, 399), (232, 399, 613, 410), (232, 410, 619, 406), (232, 406, 618, 412), (233, 426, 621, 415), (233, 415, 623, 425), (233, 425, 627, 423), (233, 423, 625, 426), (234, 419, 602, 361), (234, 361, 603, 418), (234, 418, 621, 413), (234, 413, 620, 419), (235, 420, 604, 364), (235, 364, 602, 419), (235, 419, 620, 416), (235, 416, 622, 420), (236, 417, 605, 362), (236, 362, 604, 420), (236, 420, 622, 414), (236, 414, 623, 417), (237, 424, 624, 421), (237, 421, 625, 423), (237, 423, 627, 422), (237, 422, 626, 424), (238, 427, 620, 413), (238, 413, 621, 426), (238, 426, 625, 421), (238, 421, 624, 427), (239, 428, 622, 416), (239, 416, 620, 427), (239, 427, 624, 424), (239, 424, 626, 428), (240, 425, 623, 414), (240, 414, 622, 428), (240, 428, 626, 422), (240, 422, 627, 425), (570, 241, 608, 569), (161, 108, 663, 675), (176, 142, 317, 506), (97, 80, 431, 698), (243, 699, 671, 356), (243, 356, 600, 434), (244, 368, 601, 357), (244, 357, 628, 435), (244, 435, 605, 368), (245, 362, 605, 435), (245, 435, 628, 436), (245, 436, 604, 362), (246, 440, 699, 243), (246, 243, 434, 437), (247, 632, 631, 208), (247, 208, 442, 438), (248, 438, 442, 249), (248, 249, 381, 439), (441, 437, 434, 250), (441, 250, 631, 632), (439, 315, 505, 674), (565, 662, 505, 315), (249, 442, 601, 358), (249, 358, 672, 381), (661, 564, 313, 503), (673, 503, 313, 440), (250, 434, 600, 429), (250, 429, 628, 631), (108, 178, 215, 663), (252, 375, 606, 430), (252, 430, 629, 448), (252, 448, 635, 449), (697, 663, 215, 630), (253, 374, 607, 371), (253, 371, 674, 447), (253, 447, 705, 450), (253, 450, 633, 374), (697, 446, 675, 663), (320, 254, 608, 241), (255, 448, 629, 370), (255, 370, 607, 374), (257, 337, 719, 716), (323, 454, 718, 729), (256, 455, 638, 456), (256, 456, 637, 338), (465, 642, 743, 731), (667, 465, 731, 740), (257, 454, 710, 457), (257, 457, 636, 337), (454, 257, 716, 718), (471, 323, 729, 730), (258, 338, 637, 458), (258, 458, 709, 453), (326, 585, 737, 721), (642, 464, 735, 743), (259, 337, 636, 459), (259, 459, 638, 455), (260, 389, 665, 460), (260, 460, 640, 462), (260, 462, 639, 461), (260, 461, 666, 389), (261, 465, 667, 388), (261, 388, 668, 466), (261, 466, 641, 467), (261, 467, 642, 465), (262, 387, 666, 461), (262, 461, 639, 463), (262, 463, 641, 466), (262, 466, 668, 387), (263, 467, 641, 512), (263, 512, 646, 473), (263, 473, 642, 467), (264, 583, 711, 521), (264, 521, 678, 469), (264, 469, 644, 577), (264, 577, 707, 583), (265, 582, 709, 385), (265, 385, 669, 468), (265, 468, 643, 578), (265, 578, 708, 582), (266, 515, 677, 520), (266, 520, 645, 513), (266, 513, 640, 515), (267, 462, 640, 513), (267, 513, 645, 474), (267, 474, 639, 462), (268, 474, 645, 480), (268, 480, 649, 478), (268, 478, 647, 479), (268, 479, 639, 474), (269, 478, 649, 487), (269, 487, 653, 485), (269, 485, 651, 486), (269, 486, 647, 478), (270, 512, 641, 481), (270, 481, 648, 477), (270, 477, 650, 514), (270, 514, 646, 512), (271, 511, 646, 514), (271, 514, 650, 476), (271, 476, 649, 480), (271, 480, 645, 511), (272, 463, 639, 479), (272, 479, 647, 475), (272, 475, 648, 481), (272, 481, 641, 463), (273, 527, 680, 535), (273, 535, 686, 533), (273, 533, 684, 534), (273, 534, 652, 527), (274, 476, 650, 488), (274, 488, 654, 483), (274, 483, 653, 487), (274, 487, 649, 476), (275, 477, 648, 489), (275, 489, 652, 484), (275, 484, 654, 488), (275, 488, 650, 477), (276, 475, 647, 486), (276, 486, 651, 482), (276, 482, 652, 489), (276, 489, 648, 475), (562, 491, 695, 568), (562, 701, 656, 491), (277, 494, 655, 500), (277, 500, 659, 498), (277, 498, 657, 499), (277, 499, 643, 494), (278, 468, 669, 384), (278, 384, 671, 490), (278, 490, 655, 494), (278, 494, 643, 468), (279, 497, 658, 543), (279, 543, 688, 540), (279, 540, 690, 542), (279, 542, 660, 497), (280, 469, 678, 518), (280, 518, 658, 501), (280, 501, 644, 469), (281, 493, 644, 501), (281, 501, 658, 497), (281, 497, 660, 502), (281, 502, 656, 493), (282, 554, 695, 560), (282, 560, 659, 500), (282, 500, 655, 554), (661, 555, 316, 564), (606, 437, 441, 430), (141, 175, 572, 309), (283, 556, 576, 251), (283, 251, 506, 380), (255, 216, 432, 635, 448), (310, 630, 215, 309), (284, 507, 664, 571), (255, 374, 633, 444, 216), (430, 441, 632, 629), (370, 247, 438, 607), (285, 575, 702, 571), (285, 571, 664, 508), (285, 508, 676, 382), (285, 382, 705, 575), (286, 470, 644, 493), (286, 493, 656, 492), (286, 492, 672, 383), (286, 383, 670, 470), (287, 581, 707, 577), (287, 577, 644, 470), (287, 470, 670, 386), (287, 386, 710, 581), (288, 516, 643, 499), (288, 499, 657, 517), (288, 517, 678, 516), (289, 517, 657, 495), (289, 495, 658, 518), (289, 518, 678, 517), (290, 464, 642, 473), (290, 473, 646, 519), (290, 519, 677, 464), (291, 519, 646, 511), (291, 511, 645, 520), (291, 520, 677, 519), (292, 580, 708, 578), (292, 578, 643, 516), (292, 516, 678, 521), (292, 521, 711, 580), (293, 522, 679, 525), (293, 525, 681, 523), (293, 523, 682, 524), (293, 524, 680, 522), (294, 482, 651, 528), (294, 528, 679, 522), (294, 522, 680, 527), (294, 527, 652, 482), (295, 485, 653, 529), (295, 529, 681, 525), (295, 525, 679, 528), (295, 528, 651, 485), (296, 483, 654, 526), (296, 526, 682, 523), (296, 523, 681, 529), (296, 529, 653, 483), (297, 530, 684, 533), (297, 533, 686, 531), (297, 531, 685, 532), (297, 532, 683, 530), (298, 484, 652, 534), (298, 534, 684, 530), (298, 530, 683, 536), (298, 536, 654, 484), (299, 526, 654, 536), (299, 536, 683, 532), (299, 532, 685, 537), (299, 537, 682, 526), (300, 524, 682, 537), (300, 537, 685, 531), (300, 531, 686, 535), (300, 535, 680, 524), (301, 540, 688, 551), (301, 551, 692, 548), (301, 548, 694, 550), (301, 550, 690, 540), (302, 495, 657, 544), (302, 544, 687, 538), (302, 538, 688, 543), (302, 543, 658, 495), (303, 498, 659, 545), (303, 545, 689, 541), (303, 541, 687, 544), (303, 544, 657, 498), (304, 496, 660, 542), (304, 542, 690, 539), (304, 539, 689, 545), (304, 545, 659, 496), (305, 546, 691, 549), (305, 549, 693, 547), (305, 547, 694, 548), (305, 548, 692, 546), (306, 538, 687, 552), (306, 552, 691, 546), (306, 546, 692, 551), (306, 551, 688, 538), (307, 541, 689, 553), (307, 553, 693, 549), (307, 549, 691, 552), (307, 552, 687, 541), (308, 539, 690, 550), (308, 550, 694, 547), (308, 547, 693, 553), (308, 553, 689, 539), (310, 309, 572, 443), (431, 380, 506, 317), (105, 63, 703, 446), (138, 81, 310, 443), (431, 317, 242, 698), (561, 490, 671, 699), (561, 700, 655, 490), (311, 491, 656, 502), (311, 502, 660, 559), (311, 559, 695, 491), (312, 559, 660, 496), (312, 496, 659, 560), (312, 560, 695, 559), (313, 561, 699, 440), (313, 564, 700, 561), (314, 562, 568, 567), (314, 565, 701, 562), (315, 563, 701, 565), (315, 439, 381, 563), (316, 566, 700, 564), (316, 567, 568, 566), (438, 248, 371, 607), (629, 632, 247, 370), (563, 492, 656, 701), (563, 381, 672, 492), (673, 440, 246, 369), (321, 573, 706, 557, 284), (566, 554, 655, 700), (566, 568, 695, 554), (558, 443, 572, 433), (558, 433, 576, 556), (570, 569, 704, 445), (110, 161, 675, 634), (143, 179, 576, 433), (101, 66, 570, 445), (318, 555, 661, 510), (320, 698, 242, 254), (318, 574, 706, 573), (318, 573, 696, 555), (319, 505, 662, 509), (319, 509, 702, 575), (319, 575, 705, 447), (319, 447, 674, 505), (703, 634, 675, 446), (177, 109, 254, 242), (175, 143, 433, 572), (703, 445, 704, 634), (321, 504, 696, 573), (321, 509, 662, 504), (464, 677, 742, 735), (322, 472, 708, 580), (322, 580, 711, 579), (665, 326, 721, 736), (256, 338, 715, 712), (323, 471, 707, 581), (323, 581, 710, 454), (322, 579, 727, 725), (259, 455, 714, 723), (324, 453, 709, 582), (324, 582, 708, 472), (325, 471, 730, 734), (455, 256, 712, 714), (325, 579, 711, 583), (325, 583, 707, 471), (587, 331, 717, 739), (371, 248, 439, 674), (712, 715, 737, 713), (712, 713, 738, 714), (716, 719, 739, 717), (716, 717, 740, 718), (720, 722, 736, 721), (720, 721, 737, 715), (723, 714, 738, 724), (723, 724, 739, 719), (725, 728, 741, 726), (725, 727, 742, 728), (729, 731, 743, 730), (729, 718, 740, 731), (732, 733, 736, 722), (732, 726, 741, 733), (734, 735, 742, 727), (734, 730, 743, 735), (453, 324, 732, 722), (460, 665, 736, 733), (338, 258, 720, 715), (640, 460, 733, 741), (585, 390, 713, 737), (390, 610, 738, 713), (324, 472, 726, 732), (258, 453, 722, 720), (610, 330, 724, 738), (515, 640, 741, 728), (330, 587, 739, 724), (677, 515, 728, 742), (579, 325, 734, 727), (337, 259, 723, 719), (331, 667, 740, 717), (472, 322, 725, 726), (752, 745, 748, 744), (746, 749, 745, 752), (751, 746, 752, 747), (747, 752, 744, 750), (747, 750, 762, 761), (746, 751, 760, 755), (748, 745, 754, 757), (745, 749, 758, 754), (744, 748, 757, 753), (751, 747, 756, 760), (744, 753, 766, 763), (749, 746, 755, 758), (761, 762, 765, 764), (762, 763, 766, 765), (756, 747, 761, 764), (759, 765, 764, 756), (750, 744, 763, 762), (765, 766, 764), (756, 764, 766, 753), (753, 757, 760, 756), (775, 767, 771, 768), (769, 775, 768, 772), (774, 770, 775, 769), (770, 773, 767, 775), (770, 784, 785, 773), (769, 778, 783, 774), (771, 780, 777, 768), (768, 777, 781, 772), (767, 776, 780, 771), (774, 783, 779, 770), (767, 786, 789, 776), (772, 781, 778, 769), (784, 787, 788, 785), (785, 788, 789, 786), (779, 787, 784, 770), (782, 779, 787, 788), (773, 785, 786, 767), (788, 787, 789), (779, 776, 789, 787), (776, 779, 783, 780)])
me_elfbase.polygons.foreach_set('material_index', [1, 1, 1, 1, 1, 1, 1, 1, 1, 1, 1, 1, 1, 1, 1, 1, 1, 1, 1, 1, 1, 1, 1, 1, 1, 1, 1, 1, 1, 1, 1, 1, 1, 1, 1, 1, 1, 1, 1, 1, 1, 1, 1, 1, 1, 1, 1, 1, 1, 1, 1, 1, 1, 1, 1, 1, 1, 1, 1, 1, 0, 0, 0, 0, 1, 1, 0, 0, 1, 1, 0, 0, 1, 1, 0, 0, 1, 1, 0, 0, 0, 0, 0, 0, 0, 0, 0, 0, 0, 0, 0, 0, 0, 0, 0, 0, 0, 0, 0, 0, 0, 0, 0, 0, 0, 0, 0, 0, 0, 0, 0, 0, 0, 0, 0, 0, 0, 0, 0, 0, 0, 0, 0, 0, 1, 0, 0, 1, 1, 0, 0, 1, 1, 0, 0, 1, 1, 0, 0, 1, 0, 0, 0, 0, 0, 0, 0, 0, 0, 0, 0, 0, 0, 0, 0, 0, 0, 0, 0, 0, 0, 0, 0, 0, 0, 0, 0, 0, 0, 0, 0, 0, 0, 0, 0, 0, 0, 0, 0, 0, 0, 0, 0, 0, 0, 0, 0, 0, 0, 0, 0, 0, 0, 0, 0, 0, 0, 0, 0, 0, 0, 0, 0, 0, 0, 0, 0, 0, 0, 0, 0, 0, 0, 0, 0, 1, 1, 0, 0, 0, 0, 0, 0, 0, 0, 0, 0, 0, 0, 1, 1, 1, 1, 0, 0, 1, 1, 0, 0, 1, 1, 0, 0, 1, 1, 0, 0, 0, 0, 0, 0, 0, 0, 0, 0, 1, 1, 1, 1, 0, 0, 0, 0, 0, 0, 0, 0, 0, 0, 1, 1, 1, 1, 1, 1, 1, 1, 1, 1, 1, 1, 1, 1, 0, 0, 0, 0, 0, 0, 0, 0, 0, 0, 0, 0, 0, 0, 0, 0, 0, 0, 0, 0, 0, 0, 0, 0, 1, 1, 1, 1, 1, 1, 1, 1, 1, 1, 1, 1, 1, 1, 1, 1, 1, 1, 1, 1, 1, 1, 1, 1, 1, 1, 1, 1, 1, 1, 1, 1, 1, 1, 1, 1, 1, 1, 1, 1, 1, 1, 1, 1, 1, 1, 1, 1, 1, 1, 1, 1, 1, 1, 1, 1, 1, 1, 1, 1, 1, 1, 1, 1, 1, 1, 1, 1, 0, 0, 0, 0, 0, 0, 0, 0, 1, 1, 1, 1, 1, 1, 1, 1, 1, 1, 0, 0, 1, 1, 0, 0, 1, 1, 1, 1, 1, 1, 1, 1, 1, 1, 1, 1, 1, 1, 1, 0, 0, 1, 1, 0, 0, 1, 1, 0, 0, 1, 1, 0, 0, 0, 0, 0, 0, 0, 0, 0, 0, 0, 0, 0, 0, 0, 0, 0, 0, 0, 0, 0, 0, 0, 0, 0, 0, 0, 0, 0, 0, 0, 0, 0, 0, 0, 0, 1, 1, 0, 0, 0, 0, 0, 0, 0, 0, 0, 0, 0, 0, 0, 1, 1, 1, 1, 0, 1, 1, 0, 0, 1, 1, 0, 0, 1, 1, 0, 0, 0, 0, 0, 0, 0, 0, 0, 0, 0, 1, 1, 1, 1, 0, 0, 0, 0, 0, 0, 0, 0, 0, 0, 1, 1, 1, 1, 1, 1, 1, 1, 1, 1, 1, 1, 1, 1, 1, 0, 0, 0, 0, 0, 0, 0, 0, 0, 0, 0, 0, 0, 0, 0, 0, 0, 0, 0, 0, 0, 0, 0, 0, 1, 1, 1, 1, 1, 1, 1, 1, 1, 1, 1, 1, 1, 1, 1, 1, 1, 1, 1, 1, 1, 1, 1, 1, 1, 1, 1, 1, 1, 1, 1, 1, 1, 1, 1, 1, 1, 1, 1, 1, 1, 1, 1, 1, 1, 1, 1, 1, 1, 1, 1, 1, 1, 1, 1, 1, 1, 1, 1, 1, 1, 1, 1, 1, 1, 1, 1, 1, 1, 0, 0, 0, 0, 0, 0, 0, 0, 1, 1, 1, 1, 1, 1, 1, 1, 1, 1, 0, 0, 1, 1, 0, 0, 1, 1, 1, 1, 1, 1, 1, 1, 1, 1, 1, 1, 1, 1, 1, 1, 1, 1, 1, 1, 1, 0, 0, 1, 1, 0, 0, 1, 1, 0, 0, 1, 1, 0, 0, 1, 1, 1, 1, 1, 1, 1, 1, 1, 1, 1, 1, 1, 1, 1, 1, 1, 1, 1, 1, 1, 1, 1, 1, 1, 1, 1, 1, 1, 1, 1, 1, 1, 1, 1, 1, 1, 1, 1, 1, 1, 1, 1, 1, 1, 1, 1, 1, 1, 0, 1, 1, 1, 1, 1, 1, 1, 1, 1, 1, 1, 1, 1, 1, 1, 1, 1, 1, 1, 0, 1, 1, 1, 1])
_uv = me_elfbase.uv_layers.new(name='UVMap')
_uv.uv.foreach_set('vector', [0.2516, 0.8319, 0.2468, 0.8234, 0.2616, 0.8174, 0.2603, 0.8309, 0.2516, 0.8319, 0.2603, 0.8309, 0.262, 0.8416, 0.2488, 0.8415, 0.3813, 0.8391, 0.38, 0.8489, 0.3674, 0.8453, 0.3731, 0.8335, 0.2672, 0.8315, 0.2698, 0.8369, 0.262, 0.8416, 0.2603, 0.8309, 0.2672, 0.8315, 0.2603, 0.8309, 0.2616, 0.8174, 0.2712, 0.8261, 0.2672, 0.8315, 0.2712, 0.8261, 0.2776, 0.8335, 0.2698, 0.8369, 0.3646, 0.8327, 0.3614, 0.8264, 0.3713, 0.819, 0.3731, 0.8335, 0.3646, 0.8327, 0.3731, 0.8335, 0.3674, 0.8453, 0.3606, 0.8381, 0.3646, 0.8327, 0.3606, 0.8381, 0.3534, 0.8325, 0.3614, 0.8264, 0.3562, 0.8213, 0.358, 0.8128, 0.3713, 0.819, 0.3614, 0.8264, 0.3562, 0.8213, 0.3614, 0.8264, 0.3534, 0.8325, 0.3494, 0.8236, 0.3562, 0.8213, 0.3494, 0.8236, 0.3431, 0.8128, 0.358, 0.8128, 0.2772, 0.8219, 0.2712, 0.8261, 0.2616, 0.8174, 0.2766, 0.8128, 0.2772, 0.8219, 0.2766, 0.8128, 0.2918, 0.8154, 0.2838, 0.8254, 0.2772, 0.8219, 0.2838, 0.8254, 0.2776, 0.8335, 0.2712, 0.8261, 0.2724, 0.8416, 0.2697, 0.8463, 0.262, 0.8416, 0.2698, 0.8369, 0.2724, 0.8416, 0.2698, 0.8369, 0.2776, 0.8335, 0.2776, 0.8417, 0.2724, 0.8416, 0.2776, 0.8417, 0.2774, 0.8497, 0.2697, 0.8463, 0.376, 0.8578, 0.3661, 0.8583, 0.3674, 0.8453, 0.38, 0.8489, 0.2516, 0.8511, 0.2488, 0.8415, 0.262, 0.8416, 0.2602, 0.8522, 0.2516, 0.8511, 0.2602, 0.8522, 0.2616, 0.8656, 0.2468, 0.8597, 0.3564, 0.8421, 0.3511, 0.8406, 0.3534, 0.8325, 0.3606, 0.8381, 0.3564, 0.8421, 0.3606, 0.8381, 0.3674, 0.8453, 0.3578, 0.8478, 0.3564, 0.8421, 0.3578, 0.8478, 0.3486, 0.8487, 0.3511, 0.8406, 0.344, 0.8274, 0.3376, 0.8247, 0.3431, 0.8128, 0.3494, 0.8236, 0.344, 0.8274, 0.3494, 0.8236, 0.3534, 0.8325, 0.3447, 0.8335, 0.344, 0.8274, 0.3447, 0.8335, 0.3355, 0.8355, 0.3376, 0.8247, 0.2885, 0.8308, 0.2859, 0.837, 0.2776, 0.8335, 0.2838, 0.8254, 0.2885, 0.8308, 0.2838, 0.8254, 0.2918, 0.8154, 0.2974, 0.8296, 0.2885, 0.8308, 0.2974, 0.8296, 0.2938, 0.8424, 0.2859, 0.837, 0.2671, 0.8517, 0.2602, 0.8522, 0.262, 0.8416, 0.2697, 0.8463, 0.2671, 0.8517, 0.2697, 0.8463, 0.2774, 0.8497, 0.271, 0.857, 0.2671, 0.8517, 0.271, 0.857, 0.2616, 0.8656, 0.2602, 0.8522, 0.3584, 0.8545, 0.3578, 0.8478, 0.3674, 0.8453, 0.3661, 0.8583, 0.3584, 0.8545, 0.3661, 0.8583, 0.3571, 0.8698, 0.3522, 0.8583, 0.3584, 0.8545, 0.3522, 0.8583, 0.3486, 0.8487, 0.3578, 0.8478, 0.3458, 0.8389, 0.3447, 0.8335, 0.3534, 0.8325, 0.3511, 0.8406, 0.3458, 0.8389, 0.3511, 0.8406, 0.3486, 0.8487, 0.3416, 0.8428, 0.3458, 0.8389, 0.3416, 0.8428, 0.3355, 0.8355, 0.3447, 0.8335, 0.3295, 0.8227, 0.3281, 0.8134, 0.3431, 0.8128, 0.3376, 0.8247, 0.3295, 0.8227, 0.3376, 0.8247, 0.3355, 0.8355, 0.3237, 0.8302, 0.3068, 0.8341, 0.307, 0.8445, 0.2938, 0.8424, 0.2974, 0.8296, 0.2829, 0.8418, 0.2776, 0.8417, 0.2776, 0.8335, 0.2859, 0.837, 0.2829, 0.8418, 0.2859, 0.837, 0.2938, 0.8424, 0.2854, 0.8467, 0.2829, 0.8418, 0.2854, 0.8467, 0.2774, 0.8497, 0.2776, 0.8417, 0.2769, 0.861, 0.2766, 0.87, 0.2616, 0.8656, 0.271, 0.857, 0.2769, 0.861, 0.271, 0.857, 0.2774, 0.8497, 0.2832, 0.8575, 0.2769, 0.861, 0.2832, 0.8575, 0.2918, 0.8669, 0.2766, 0.87, 0.345, 0.8601, 0.3401, 0.8544, 0.3486, 0.8487, 0.3522, 0.8583, 0.345, 0.8601, 0.3522, 0.8583, 0.3571, 0.8698, 0.3423, 0.8684, 0.345, 0.8601, 0.3423, 0.8684, 0.3295, 0.8611, 0.3401, 0.8544, 0.3373, 0.8479, 0.3287, 0.8464, 0.3355, 0.8355, 0.3416, 0.8428, 0.3373, 0.8479, 0.3416, 0.8428, 0.3486, 0.8487, 0.3401, 0.8544, 0.3373, 0.8479, 0.3401, 0.8544, 0.3295, 0.8611, 0.3287, 0.8464, 0.3032, 0.8536, 0.2945, 0.8536, 0.2938, 0.8424, 0.307, 0.8445, 0.3212, 0.8398, 0.3237, 0.8302, 0.3355, 0.8355, 0.3287, 0.8464, 0.3032, 0.8536, 0.3069, 0.8626, 0.2918, 0.8669, 0.2945, 0.8536, 0.2876, 0.8525, 0.2832, 0.8575, 0.2774, 0.8497, 0.2854, 0.8467, 0.2876, 0.8525, 0.2854, 0.8467, 0.2938, 0.8424, 0.2945, 0.8536, 0.2876, 0.8525, 0.2945, 0.8536, 0.2918, 0.8669, 0.2832, 0.8575, 0.5937, 0.755, 0.6078, 0.764, 0.5815, 0.7901, 0.5602, 0.7798, 0.5937, 0.755, 0.5602, 0.7798, 0.5413, 0.7652, 0.5816, 0.7425, 0.5937, 0.755, 0.5816, 0.7425, 0.6221, 0.7203, 0.6272, 0.7309, 0.5937, 0.755, 0.6272, 0.7309, 0.6357, 0.7379, 0.6078, 0.764, 0.3188, 0.7953, 0.2774, 0.7842, 0.2788, 0.7752, 0.3206, 0.7845, 0.7148, 0.7374, 0.6788, 0.7482, 0.6756, 0.7392, 0.7132, 0.7271, 0.536, 0.8003, 0.511, 0.7823, 0.5413, 0.7652, 0.5602, 0.7798, 0.536, 0.8003, 0.5602, 0.7798, 0.5815, 0.7901, 0.5645, 0.8143, 0.0908, 0.7015, 0.1265, 0.7162, 0.1218, 0.7266, 0.08417, 0.7126, 0.5895, 0.735, 0.629, 0.7274, 0.6331, 0.7365, 0.5934, 0.7437, 0.6538, 0.8389, 0.6251, 0.8353, 0.6322, 0.803, 0.6564, 0.8062, 0.6538, 0.8389, 0.6564, 0.8062, 0.6775, 0.807, 0.6789, 0.8389, 0.2774, 0.7842, 0.2356, 0.7717, 0.2364, 0.7645, 0.2788, 0.7752, 0.5143, 0.7842, 0.4728, 0.7953, 0.4711, 0.7845, 0.5128, 0.7752, 0.4931, 0.7601, 0.4812, 0.7347, 0.5158, 0.7224, 0.5264, 0.7456, 0.4931, 0.7601, 0.5264, 0.7456, 0.5413, 0.7652, 0.511, 0.7823, 0.3613, 0.7587, 0.3958, 0.7586, 0.3958, 0.7708, 0.361, 0.7705, 0.5088, 0.75, 0.5492, 0.7423, 0.5521, 0.7509, 0.5106, 0.7598, 0.5943, 0.8263, 0.5645, 0.8143, 0.5815, 0.7901, 0.6059, 0.7975, 0.5943, 0.8263, 0.6059, 0.7975, 0.6322, 0.803, 0.6251, 0.8353, 0.6612, 0.7787, 0.6778, 0.7803, 0.6775, 0.807, 0.6564, 0.8062, 0.6612, 0.7787, 0.6564, 0.8062, 0.6322, 0.803, 0.6432, 0.7751, 0.6612, 0.7787, 0.6432, 0.7751, 0.6556, 0.7491, 0.6669, 0.7543, 0.6612, 0.7787, 0.6669, 0.7543, 0.6791, 0.7545, 0.6778, 0.7803, 0.5717, 0.7264, 0.5816, 0.7425, 0.5413, 0.7652, 0.5264, 0.7456, 0.5717, 0.7264, 0.5264, 0.7456, 0.5158, 0.7224, 0.5647, 0.7078, 0.5717, 0.7264, 0.5647, 0.7078, 0.6141, 0.6967, 0.616, 0.7094, 0.5717, 0.7264, 0.616, 0.7094, 0.6221, 0.7203, 0.5816, 0.7425, 0.6246, 0.7703, 0.6432, 0.7751, 0.6322, 0.803, 0.6059, 0.7975, 0.6246, 0.7703, 0.6059, 0.7975, 0.5815, 0.7901, 0.6078, 0.764, 0.6246, 0.7703, 0.6078, 0.764, 0.6357, 0.7379, 0.644, 0.7453, 0.6246, 0.7703, 0.644, 0.7453, 0.6556, 0.7491, 0.6432, 0.7751, 0.6494, 0.7144, 0.657, 0.7159, 0.6357, 0.7379, 0.6272, 0.7309, 0.6494, 0.7144, 0.6272, 0.7309, 0.6221, 0.7203, 0.6512, 0.7054, 0.6494, 0.7144, 0.6512, 0.7054, 0.6764, 0.6947, 0.657, 0.7159, 0.6442, 0.7004, 0.616, 0.7094, 0.6141, 0.6967, 0.6486, 0.6921, 0.6442, 0.7004, 0.6486, 0.6921, 0.6764, 0.6947, 0.6512, 0.7054, 0.6442, 0.7004, 0.6512, 0.7054, 0.6221, 0.7203, 0.616, 0.7094, 0.6583, 0.7245, 0.644, 0.7453, 0.6357, 0.7379, 0.657, 0.7159, 0.6583, 0.7245, 0.657, 0.7159, 0.6764, 0.6947, 0.6668, 0.7229, 0.6583, 0.7245, 0.6668, 0.7229, 0.6556, 0.7491, 0.644, 0.7453, 0.672, 0.7308, 0.6669, 0.7543, 0.6556, 0.7491, 0.6668, 0.7229, 0.672, 0.7308, 0.6668, 0.7229, 0.6764, 0.6947, 0.6801, 0.7257, 0.672, 0.7308, 0.6801, 0.7257, 0.6791, 0.7545, 0.6669, 0.7543, 0.5665, 0.02695, 0.5436, 0.03976, 0.54, 0.02765, 0.5653, 0.01219, 0.5665, 0.02695, 0.5653, 0.01219, 0.5917, 0.005435, 0.5917, 0.02098, 0.5665, 0.02695, 0.5917, 0.02098, 0.5917, 0.04027, 0.5668, 0.04433, 0.5665, 0.02695, 0.5668, 0.04433, 0.5444, 0.05301, 0.5436, 0.03976, 0.5209, 0.05599, 0.5012, 0.07859, 0.4944, 0.07511, 0.5149, 0.04814, 0.5209, 0.05599, 0.5149, 0.04814, 0.54, 0.02765, 0.5436, 0.03976, 0.5209, 0.05599, 0.5436, 0.03976, 0.5444, 0.05301, 0.5237, 0.06472, 0.5209, 0.05599, 0.5237, 0.06472, 0.5078, 0.08267, 0.5012, 0.07859, 0.4912, 0.1075, 0.491, 0.136, 0.4839, 0.1403, 0.4841, 0.108, 0.4912, 0.1075, 0.4841, 0.108, 0.4944, 0.07511, 0.5012, 0.07859, 0.4912, 0.1075, 0.5012, 0.07859, 0.5078, 0.08267, 0.5002, 0.1048, 0.4912, 0.1075, 0.5002, 0.1048, 0.5014, 0.1271, 0.491, 0.136, 0.5016, 0.1592, 0.5207, 0.178, 0.5137, 0.187, 0.4945, 0.1667, 0.5016, 0.1592, 0.4945, 0.1667, 0.4839, 0.1403, 0.491, 0.136, 0.5016, 0.1592, 0.491, 0.136, 0.5014, 0.1271, 0.5138, 0.146, 0.5016, 0.1592, 0.5138, 0.146, 0.5327, 0.1625, 0.5207, 0.178, 0.3646, 0.7171, 0.3395, 0.7504, 0.3293, 0.7289, 0.3557, 0.7029, 0.3646, 0.7171, 0.3557, 0.7029, 0.3821, 0.6753, 0.389, 0.6839, 0.3646, 0.7171, 0.389, 0.6839, 0.3995, 0.689, 0.377, 0.7294, 0.3646, 0.7171, 0.377, 0.7294, 0.3539, 0.7693, 0.3395, 0.7504, 0.556, 0.7717, 0.5143, 0.7842, 0.5128, 0.7752, 0.5553, 0.7645, 0.3187, 0.7743, 0.305, 0.7457, 0.3293, 0.7289, 0.3395, 0.7504, 0.3187, 0.7743, 0.3395, 0.7504, 0.3539, 0.7693, 0.3364, 0.7995, 0.5492, 0.7423, 0.5895, 0.735, 0.5934, 0.7437, 0.5521, 0.7509, 0.3235, 0.756, 0.3613, 0.7587, 0.361, 0.7705, 0.3223, 0.7673, 0.2813, 0.6562, 0.2816, 0.631, 0.3134, 0.6328, 0.3141, 0.6539, 0.2813, 0.6562, 0.3141, 0.6539, 0.317, 0.6781, 0.2846, 0.6848, 0.4681, 0.756, 0.5088, 0.75, 0.5106, 0.7598, 0.4693, 0.7673, 0.2021, 0.735, 0.2425, 0.7423, 0.2396, 0.7509, 0.1982, 0.7437, 0.3584, 0.8176, 0.3364, 0.7995, 0.3539, 0.7693, 0.3732, 0.7845, 0.3584, 0.8176, 0.3732, 0.7845, 0.3964, 0.7953, 0.3837, 0.8298, 0.6651, 0.7162, 0.7008, 0.7015, 0.7075, 0.7126, 0.6699, 0.7266, 0.2828, 0.75, 0.3235, 0.756, 0.3223, 0.7673, 0.281, 0.7598, 0.2933, 0.7158, 0.2846, 0.6848, 0.317, 0.6781, 0.3222, 0.7045, 0.2933, 0.7158, 0.3222, 0.7045, 0.3293, 0.7289, 0.305, 0.7457, 0.2356, 0.7717, 0.1916, 0.7654, 0.1935, 0.7565, 0.2364, 0.7645, 0.3416, 0.6494, 0.3141, 0.6539, 0.3134, 0.6328, 0.3401, 0.6327, 0.3416, 0.6494, 0.3401, 0.6327, 0.3659, 0.6317, 0.3661, 0.6439, 0.3416, 0.6494, 0.3661, 0.6439, 0.3711, 0.6552, 0.3449, 0.6674, 0.3416, 0.6494, 0.3449, 0.6674, 0.317, 0.6781, 0.3141, 0.6539, 0.393, 0.7394, 0.3732, 0.7845, 0.3539, 0.7693, 0.377, 0.7294, 0.393, 0.7394, 0.377, 0.7294, 0.3995, 0.689, 0.4104, 0.6952, 0.393, 0.7394, 0.4104, 0.6952, 0.4231, 0.6973, 0.4115, 0.7465, 0.393, 0.7394, 0.4115, 0.7465, 0.3964, 0.7953, 0.3732, 0.7845, 0.3496, 0.6861, 0.3222, 0.7045, 0.317, 0.6781, 0.3449, 0.6674, 0.3496, 0.6861, 0.3449, 0.6674, 0.3711, 0.6552, 0.3748, 0.6669, 0.3496, 0.6861, 0.3748, 0.6669, 0.3821, 0.6753, 0.3557, 0.7029, 0.3496, 0.6861, 0.3557, 0.7029, 0.3293, 0.7289, 0.3222, 0.7045, 0.4058, 0.6618, 0.389, 0.6839, 0.3821, 0.6753, 0.4043, 0.6542, 0.4058, 0.6618, 0.4043, 0.6542, 0.4258, 0.635, 0.4148, 0.6601, 0.4058, 0.6618, 0.4148, 0.6601, 0.3995, 0.689, 0.389, 0.6839, 0.4196, 0.6672, 0.428, 0.6628, 0.4231, 0.6973, 0.4104, 0.6952, 0.4196, 0.6672, 0.4104, 0.6952, 0.3995, 0.689, 0.4148, 0.6601, 0.4196, 0.6672, 0.4148, 0.6601, 0.4258, 0.635, 0.428, 0.6628, 0.3957, 0.6528, 0.4043, 0.6542, 0.3821, 0.6753, 0.3748, 0.6669, 0.3957, 0.6528, 0.3748, 0.6669, 0.3711, 0.6552, 0.3975, 0.6443, 0.3957, 0.6528, 0.3975, 0.6443, 0.4258, 0.635, 0.4043, 0.6542, 0.3895, 0.6391, 0.3975, 0.6443, 0.3711, 0.6552, 0.3661, 0.6439, 0.3895, 0.6391, 0.3661, 0.6439, 0.3659, 0.6317, 0.3948, 0.631, 0.3895, 0.6391, 0.3948, 0.631, 0.4258, 0.635, 0.3975, 0.6443, 0.6169, 0.02695, 0.6181, 0.01219, 0.6435, 0.02765, 0.6398, 0.03976, 0.6169, 0.02695, 0.6398, 0.03976, 0.6391, 0.05301, 0.6167, 0.04433, 0.6169, 0.02695, 0.6167, 0.04433, 0.5917, 0.04027, 0.5917, 0.02098, 0.6169, 0.02695, 0.5917, 0.02098, 0.5917, 0.005435, 0.6181, 0.01219, 0.6626, 0.05599, 0.6685, 0.04814, 0.6891, 0.07511, 0.6823, 0.07859, 0.6626, 0.05599, 0.6823, 0.07859, 0.6757, 0.08267, 0.6597, 0.06472, 0.6626, 0.05599, 0.6597, 0.06472, 0.6391, 0.05301, 0.6398, 0.03976, 0.6626, 0.05599, 0.6398, 0.03976, 0.6435, 0.02765, 0.6685, 0.04814, 0.6923, 0.1075, 0.6994, 0.108, 0.6995, 0.1403, 0.6924, 0.136, 0.6923, 0.1075, 0.6924, 0.136, 0.682, 0.1271, 0.6832, 0.1048, 0.6923, 0.1075, 0.6832, 0.1048, 0.6757, 0.08267, 0.6823, 0.07859, 0.6923, 0.1075, 0.6823, 0.07859, 0.6891, 0.07511, 0.6994, 0.108, 0.6818, 0.1592, 0.689, 0.1667, 0.6697, 0.187, 0.6628, 0.178, 0.6818, 0.1592, 0.6628, 0.178, 0.6507, 0.1625, 0.6697, 0.146, 0.6818, 0.1592, 0.6697, 0.146, 0.682, 0.1271, 0.6924, 0.136, 0.6818, 0.1592, 0.6924, 0.136, 0.6995, 0.1403, 0.689, 0.1667, 0.2327, 0.9534, 0.268, 0.9419, 0.2705, 0.9747, 0.2351, 0.9748, 0.2327, 0.9534, 0.2351, 0.9748, 0.1919, 0.976, 0.1891, 0.966, 0.2327, 0.9534, 0.1891, 0.966, 0.1795, 0.9487, 0.226, 0.9301, 0.2327, 0.9534, 0.226, 0.9301, 0.259, 0.9031, 0.268, 0.9419, 0.232, 0.6749, 0.2347, 0.6533, 0.2705, 0.6538, 0.2676, 0.6868, 0.232, 0.6749, 0.2676, 0.6868, 0.2583, 0.7258, 0.2251, 0.6985, 0.232, 0.6749, 0.2251, 0.6985, 0.1782, 0.6791, 0.1879, 0.6614, 0.232, 0.6749, 0.1879, 0.6614, 0.1909, 0.6514, 0.2347, 0.6533, 0.1381, 0.9897, 0.1891, 0.966, 0.1919, 0.976, 0.1399, 0.9946, 0.1367, 0.6359, 0.1386, 0.631, 0.1909, 0.6514, 0.1879, 0.6614, 0.1367, 0.6359, 0.1879, 0.6614, 0.1782, 0.6791, 0.1292, 0.6479, 0.1381, 0.9897, 0.1305, 0.9781, 0.1795, 0.9487, 0.1891, 0.966, 0.216, 0.7244, 0.1828, 0.727, 0.1782, 0.6791, 0.2251, 0.6985, 0.216, 0.7244, 0.2251, 0.6985, 0.2583, 0.7258, 0.2278, 0.748, 0.216, 0.7244, 0.2278, 0.748, 0.1947, 0.7731, 0.1828, 0.727, 0.1055, 0.09723, 0.06814, 0.08942, 0.07301, 0.04971, 0.1119, 0.05277, 0.1055, 0.09723, 0.1119, 0.05277, 0.1542, 0.05335, 0.1489, 0.09975, 0.1055, 0.09723, 0.1489, 0.09975, 0.1365, 0.1516, 0.09468, 0.1343, 0.1055, 0.09723, 0.09468, 0.1343, 0.05488, 0.1241, 0.06814, 0.08942, 0.1923, 0.5309, 0.2379, 0.5347, 0.2378, 0.5776, 0.1952, 0.5753, 0.1923, 0.5309, 0.1952, 0.5753, 0.1525, 0.572, 0.1473, 0.5255, 0.1923, 0.5309, 0.1473, 0.5255, 0.135, 0.4736, 0.191, 0.4828, 0.1923, 0.5309, 0.191, 0.4828, 0.2379, 0.4878, 0.2379, 0.5347, 0.2366, 0.8595, 0.2254, 0.8362, 0.2531, 0.8146, 0.2614, 0.859, 0.2366, 0.8595, 0.2614, 0.859, 0.259, 0.9031, 0.2286, 0.8811, 0.2366, 0.8595, 0.2286, 0.8811, 0.1955, 0.8561, 0.2254, 0.8362, 0.2171, 0.9044, 0.2286, 0.8811, 0.259, 0.9031, 0.226, 0.9301, 0.2171, 0.9044, 0.226, 0.9301, 0.1795, 0.9487, 0.184, 0.9017, 0.2171, 0.9044, 0.184, 0.9017, 0.1955, 0.8561, 0.2286, 0.8811, 0.1363, 0.8879, 0.1404, 0.8488, 0.1955, 0.8561, 0.184, 0.9017, 0.1363, 0.8879, 0.184, 0.9017, 0.1795, 0.9487, 0.1264, 0.9237, 0.1363, 0.8879, 0.1264, 0.9237, 0.07116, 0.9012, 0.0775, 0.8722, 0.1363, 0.8879, 0.0775, 0.8722, 0.08117, 0.8418, 0.1404, 0.8488, 0.01519, 0.8622, 0.01754, 0.8375, 0.08117, 0.8418, 0.0775, 0.8722, 0.01519, 0.8622, 0.0775, 0.8722, 0.07116, 0.9012, 0.01132, 0.8864, 0.8071, 0.1873, 0.843, 0.187, 0.8422, 0.2648, 0.8076, 0.2649, 0.8071, 0.1873, 0.8076, 0.2649, 0.7729, 0.2654, 0.7712, 0.1872, 0.1357, 0.7403, 0.1261, 0.7048, 0.1782, 0.6791, 0.1828, 0.727, 0.1357, 0.7403, 0.1828, 0.727, 0.1947, 0.7731, 0.1399, 0.7791, 0.1357, 0.7403, 0.1399, 0.7791, 0.08132, 0.7853, 0.07804, 0.7553, 0.1357, 0.7403, 0.07804, 0.7553, 0.07193, 0.7268, 0.1261, 0.7048, 0.1411, 0.8139, 0.1399, 0.7791, 0.1947, 0.7731, 0.1866, 0.8146, 0.1411, 0.8139, 0.1866, 0.8146, 0.1955, 0.8561, 0.1404, 0.8488, 0.1411, 0.8139, 0.1404, 0.8488, 0.08117, 0.8418, 0.0821, 0.8134, 0.1411, 0.8139, 0.0821, 0.8134, 0.08132, 0.7853, 0.1399, 0.7791, 0.1054, 0.9534, 0.1264, 0.9237, 0.1795, 0.9487, 0.1305, 0.9781, 0.1046, 0.6743, 0.1292, 0.6479, 0.1782, 0.6791, 0.1261, 0.7048, 0.1046, 0.6743, 0.1261, 0.7048, 0.07193, 0.7268, 0.06215, 0.7024, 0.1054, 0.9534, 0.06098, 0.9269, 0.07116, 0.9012, 0.1264, 0.9237, 0.5762, 0.3085, 0.5616, 0.3258, 0.5316, 0.2935, 0.5496, 0.2776, 0.5762, 0.3085, 0.5496, 0.2776, 0.5939, 0.2436, 0.5995, 0.291, 0.5762, 0.3085, 0.5995, 0.291, 0.6057, 0.3108, 0.5954, 0.3249, 0.5762, 0.3085, 0.5954, 0.3249, 0.5866, 0.3381, 0.5616, 0.3258, 0.01896, 0.8134, 0.01884, 0.7894, 0.08132, 0.7853, 0.0821, 0.8134, 0.01896, 0.8134, 0.0821, 0.8134, 0.08117, 0.8418, 0.01754, 0.8375, 0.7366, 0.1862, 0.7712, 0.1872, 0.7729, 0.2654, 0.7374, 0.2667, 0.7366, 0.1862, 0.7374, 0.2667, 0.6873, 0.2747, 0.7015, 0.1851, 0.01688, 0.7649, 0.01296, 0.741, 0.07193, 0.7268, 0.07804, 0.7553, 0.01688, 0.7649, 0.07804, 0.7553, 0.08132, 0.7853, 0.01884, 0.7894, 0.6682, 0.1772, 0.7015, 0.1851, 0.6873, 0.2747, 0.6438, 0.2498, 0.6682, 0.1772, 0.6438, 0.2498, 0.5939, 0.2436, 0.6369, 0.1632, 0.005435, 0.9091, 0.01132, 0.8864, 0.07116, 0.9012, 0.06098, 0.9269, 0.006572, 0.7184, 0.06215, 0.7024, 0.07193, 0.7268, 0.01296, 0.741, 0.608, 0.1428, 0.6369, 0.1632, 0.5939, 0.2436, 0.5592, 0.2074, 0.8774, 0.1859, 0.8774, 0.265, 0.8422, 0.2648, 0.843, 0.187, 0.1885, 0.2915, 0.1828, 0.3068, 0.1433, 0.2932, 0.1554, 0.2709, 0.1885, 0.2915, 0.1554, 0.2709, 0.1602, 0.2472, 0.1972, 0.2798, 0.0889, 0.419, 0.09913, 0.3865, 0.1583, 0.3777, 0.1455, 0.4232, 0.0889, 0.419, 0.1455, 0.4232, 0.135, 0.4736, 0.08292, 0.4523, 0.0889, 0.419, 0.08292, 0.4523, 0.02901, 0.4455, 0.02915, 0.416, 0.0889, 0.419, 0.02915, 0.416, 0.03678, 0.386, 0.09913, 0.3865, 0.1939, 0.4296, 0.2379, 0.4336, 0.2379, 0.4878, 0.191, 0.4828, 0.1939, 0.4296, 0.191, 0.4828, 0.135, 0.4736, 0.1455, 0.4232, 0.1939, 0.4296, 0.1455, 0.4232, 0.1583, 0.3777, 0.2004, 0.3856, 0.1939, 0.4296, 0.2004, 0.3856, 0.2379, 0.388, 0.2379, 0.4336, 0.6126, 0.4623, 0.6106, 0.4264, 0.7002, 0.4157, 0.699, 0.4566, 0.6126, 0.4623, 0.699, 0.4566, 0.7148, 0.4964, 0.6139, 0.4981, 0.6126, 0.4623, 0.6139, 0.4981, 0.5258, 0.5004, 0.5242, 0.4666, 0.6126, 0.4623, 0.5242, 0.4666, 0.5215, 0.4328, 0.6106, 0.4264, 0.07704, 0.1547, 0.04867, 0.1537, 0.05488, 0.1241, 0.09468, 0.1343, 0.07704, 0.1547, 0.09468, 0.1343, 0.1365, 0.1516, 0.08424, 0.1731, 0.07704, 0.1547, 0.08424, 0.1731, 0.03014, 0.1818, 0.04867, 0.1537, 0.09082, 0.2066, 0.08424, 0.1731, 0.1365, 0.1516, 0.1473, 0.2019, 0.09082, 0.2066, 0.1473, 0.2019, 0.1602, 0.2472, 0.1016, 0.2386, 0.09082, 0.2066, 0.1016, 0.2386, 0.03962, 0.2409, 0.03116, 0.2112, 0.09082, 0.2066, 0.03116, 0.2112, 0.03014, 0.1818, 0.08424, 0.1731, 0.1175, 0.367, 0.09434, 0.3603, 0.1413, 0.3314, 0.1535, 0.3538, 0.1175, 0.367, 0.1535, 0.3538, 0.1583, 0.3777, 0.09913, 0.3865, 0.1175, 0.367, 0.09913, 0.3865, 0.03678, 0.386, 0.09434, 0.3603, 0.3629, 0.2481, 0.3553, 0.2039, 0.3798, 0.1988, 0.3934, 0.2488, 0.0384, 0.2383, 0.06296, 0.1824, 0.08929, 0.1906, 0.0702, 0.2475, 0.4303, 0.7587, 0.4681, 0.756, 0.4693, 0.7673, 0.4306, 0.7705, 0.3586, 0.7986, 0.3188, 0.7953, 0.3206, 0.7845, 0.3599, 0.7884, 0.433, 0.7986, 0.3958, 0.7977, 0.3958, 0.7883, 0.4318, 0.7884, 0.3352, 0.2756, 0.3382, 0.3356, 0.3061, 0.3341, 0.3041, 0.3044, 0.305, 0.2774, 0.1575, 0.3356, 0.1897, 0.334, 0.1893, 0.3657, 0.1606, 0.3661, 0.1265, 0.7162, 0.1626, 0.7274, 0.1585, 0.7365, 0.1218, 0.7266, 0.3052, 0.2098, 0.3305, 0.2076, 0.3339, 0.2502, 0.3063, 0.2528, 0.3629, 0.2481, 0.3339, 0.2502, 0.3305, 0.2076, 0.3553, 0.2039, 0.22, 0.3335, 0.1897, 0.334, 0.1917, 0.3043, 0.2207, 0.3051, 0.22, 0.3335, 0.2207, 0.3051, 0.2479, 0.3053, 0.2479, 0.3328, 0.22, 0.3335, 0.2479, 0.3328, 0.2479, 0.3657, 0.219, 0.364, 0.22, 0.3335, 0.219, 0.364, 0.1893, 0.3657, 0.1897, 0.334, 0.1955, 0.1954, 0.1473, 0.2019, 0.1365, 0.1516, 0.1925, 0.1423, 0.1955, 0.1954, 0.1925, 0.1423, 0.2393, 0.1374, 0.2393, 0.1914, 0.1955, 0.1954, 0.2393, 0.1914, 0.2393, 0.2367, 0.2021, 0.2392, 0.1955, 0.1954, 0.2021, 0.2392, 0.1602, 0.2472, 0.1473, 0.2019, 0.1938, 0.09442, 0.1489, 0.09975, 0.1542, 0.05335, 0.1967, 0.05012, 0.1938, 0.09442, 0.1967, 0.05012, 0.2392, 0.04783, 0.2392, 0.09059, 0.1938, 0.09442, 0.2392, 0.09059, 0.2393, 0.1374, 0.1925, 0.1423, 0.1938, 0.09442, 0.1925, 0.1423, 0.1365, 0.1516, 0.1489, 0.09975, 0.07588, 0.4706, 0.08292, 0.4523, 0.135, 0.4736, 0.09325, 0.4908, 0.07588, 0.4706, 0.09325, 0.4908, 0.05332, 0.5005, 0.04876, 0.4716, 0.07588, 0.4706, 0.04876, 0.4716, 0.02901, 0.4455, 0.08292, 0.4523, 0.02982, 0.4788, 0.005435, 0.4644, 0.02901, 0.4455, 0.04876, 0.4716, 0.02837, 0.1488, 0.02662, 0.129, 0.05488, 0.1241, 0.04867, 0.1537, 0.02837, 0.1488, 0.04867, 0.1537, 0.03014, 0.1818, 0.005435, 0.1649, 0.236, 0.7698, 0.2278, 0.748, 0.2583, 0.7258, 0.2609, 0.7701, 0.236, 0.7698, 0.2609, 0.7701, 0.2531, 0.8146, 0.2251, 0.7932, 0.236, 0.7698, 0.2251, 0.7932, 0.1947, 0.7731, 0.2278, 0.748, 0.2151, 0.8148, 0.1866, 0.8146, 0.1947, 0.7731, 0.2251, 0.7932, 0.2151, 0.8148, 0.2251, 0.7932, 0.2531, 0.8146, 0.2254, 0.8362, 0.2151, 0.8148, 0.2254, 0.8362, 0.1955, 0.8561, 0.1866, 0.8146, 0.1038, 0.5279, 0.1473, 0.5255, 0.1525, 0.572, 0.1101, 0.5725, 0.1038, 0.5279, 0.1101, 0.5725, 0.07102, 0.5754, 0.06632, 0.5355, 0.1038, 0.5279, 0.06632, 0.5355, 0.05332, 0.5005, 0.09325, 0.4908, 0.1038, 0.5279, 0.09325, 0.4908, 0.135, 0.4736, 0.1473, 0.5255, 0.8465, 0.8088, 0.8466, 0.7718, 0.8739, 0.7798, 0.8807, 0.8085, 0.8465, 0.8088, 0.8807, 0.8085, 0.8807, 0.856, 0.8463, 0.8556, 0.8465, 0.8088, 0.8463, 0.8556, 0.8119, 0.8558, 0.8123, 0.8082, 0.8465, 0.8088, 0.8123, 0.8082, 0.8193, 0.7795, 0.8466, 0.7718, 0.8724, 0.3206, 0.8376, 0.3142, 0.8422, 0.2648, 0.8774, 0.265, 0.519, 0.244, 0.5592, 0.2074, 0.5939, 0.2436, 0.5496, 0.2776, 0.519, 0.244, 0.5496, 0.2776, 0.5316, 0.2935, 0.5001, 0.259, 0.8724, 0.3206, 0.8627, 0.3442, 0.8358, 0.3309, 0.8376, 0.3142, 0.8078, 0.3157, 0.7783, 0.3142, 0.7729, 0.2654, 0.8076, 0.2649, 0.8078, 0.3157, 0.8076, 0.2649, 0.8422, 0.2648, 0.8376, 0.3142, 0.8078, 0.3157, 0.8376, 0.3142, 0.8358, 0.3309, 0.8078, 0.3377, 0.8078, 0.3157, 0.8078, 0.3377, 0.7799, 0.3308, 0.7783, 0.3142, 0.7455, 0.32, 0.702, 0.3288, 0.6873, 0.2747, 0.7374, 0.2667, 0.7455, 0.32, 0.7374, 0.2667, 0.7729, 0.2654, 0.7783, 0.3142, 0.7455, 0.32, 0.7783, 0.3142, 0.7799, 0.3308, 0.753, 0.3427, 0.7455, 0.32, 0.753, 0.3427, 0.707, 0.3524, 0.702, 0.3288, 0.6149, 0.3355, 0.5954, 0.3249, 0.6057, 0.3108, 0.6216, 0.3155, 0.6149, 0.3355, 0.6216, 0.3155, 0.6373, 0.3214, 0.6369, 0.3389, 0.6149, 0.3355, 0.6369, 0.3389, 0.6359, 0.3548, 0.6084, 0.3547, 0.6149, 0.3355, 0.6084, 0.3547, 0.5866, 0.3381, 0.5954, 0.3249, 0.6297, 0.2917, 0.5995, 0.291, 0.5939, 0.2436, 0.6438, 0.2498, 0.6297, 0.2917, 0.6438, 0.2498, 0.6873, 0.2747, 0.6542, 0.3093, 0.6297, 0.2917, 0.6542, 0.3093, 0.6373, 0.3214, 0.6216, 0.3155, 0.6297, 0.2917, 0.6216, 0.3155, 0.6057, 0.3108, 0.5995, 0.291, 0.6621, 0.3375, 0.6542, 0.3093, 0.6873, 0.2747, 0.702, 0.3288, 0.6621, 0.3375, 0.702, 0.3288, 0.707, 0.3524, 0.6634, 0.3602, 0.6621, 0.3375, 0.6634, 0.3602, 0.6359, 0.3548, 0.6369, 0.3389, 0.6621, 0.3375, 0.6369, 0.3389, 0.6373, 0.3214, 0.6542, 0.3093, 0.8461, 0.899, 0.8127, 0.9004, 0.8119, 0.8558, 0.8463, 0.8556, 0.8461, 0.899, 0.8463, 0.8556, 0.8807, 0.856, 0.8795, 0.9007, 0.8461, 0.899, 0.8795, 0.9007, 0.8724, 0.9268, 0.846, 0.9324, 0.8461, 0.899, 0.846, 0.9324, 0.8196, 0.9266, 0.8127, 0.9004, 0.443, 0.4733, 0.4395, 0.4422, 0.5215, 0.4328, 0.5242, 0.4666, 0.443, 0.4733, 0.5242, 0.4666, 0.5258, 0.5004, 0.4464, 0.5036, 0.443, 0.4733, 0.4464, 0.5036, 0.3987, 0.5065, 0.3795, 0.4815, 0.443, 0.4733, 0.3795, 0.4815, 0.392, 0.4525, 0.4395, 0.4422, 0.6067, 0.6767, 0.6106, 0.6412, 0.7002, 0.6519, 0.678, 0.6873, 0.6067, 0.3909, 0.678, 0.3803, 0.7002, 0.4157, 0.6106, 0.4264, 0.6067, 0.3909, 0.6106, 0.4264, 0.5215, 0.4328, 0.518, 0.3982, 0.6067, 0.6767, 0.518, 0.6695, 0.5215, 0.6348, 0.6106, 0.6412, 0.6126, 0.6053, 0.6139, 0.5695, 0.7148, 0.5712, 0.699, 0.6111, 0.6126, 0.6053, 0.699, 0.6111, 0.7002, 0.6519, 0.6106, 0.6412, 0.6126, 0.6053, 0.6106, 0.6412, 0.5215, 0.6348, 0.5242, 0.601, 0.6126, 0.6053, 0.5242, 0.601, 0.5258, 0.5673, 0.6139, 0.5695, 0.6139, 0.5338, 0.6139, 0.4981, 0.7148, 0.4964, 0.6973, 0.5338, 0.6139, 0.5338, 0.6973, 0.5338, 0.7148, 0.5712, 0.6139, 0.5695, 0.6139, 0.5338, 0.6139, 0.5695, 0.5258, 0.5673, 0.5265, 0.5338, 0.6139, 0.5338, 0.5265, 0.5338, 0.5258, 0.5004, 0.6139, 0.4981, 0.1972, 0.8483, 0.1996, 0.8128, 0.2327, 0.8172, 0.2327, 0.8506, 0.1972, 0.8483, 0.2327, 0.8506, 0.2283, 0.8837, 0.1949, 0.8837, 0.1972, 0.8483, 0.1949, 0.8837, 0.1618, 0.8793, 0.1618, 0.8459, 0.1972, 0.8483, 0.1618, 0.8459, 0.1662, 0.8128, 0.1996, 0.8128, 0.4319, 0.6578, 0.4395, 0.6255, 0.5215, 0.6348, 0.518, 0.6695, 0.4319, 0.4099, 0.518, 0.3982, 0.5215, 0.4328, 0.4395, 0.4422, 0.4319, 0.4099, 0.4395, 0.4422, 0.392, 0.4525, 0.3684, 0.4321, 0.4319, 0.6578, 0.3684, 0.6356, 0.392, 0.6152, 0.4395, 0.6255, 0.443, 0.5943, 0.4464, 0.564, 0.5258, 0.5673, 0.5242, 0.601, 0.443, 0.5943, 0.5242, 0.601, 0.5215, 0.6348, 0.4395, 0.6255, 0.443, 0.5943, 0.4395, 0.6255, 0.392, 0.6152, 0.3795, 0.5861, 0.443, 0.5943, 0.3795, 0.5861, 0.3987, 0.5611, 0.4464, 0.564, 0.4463, 0.5338, 0.4464, 0.5036, 0.5258, 0.5004, 0.5265, 0.5338, 0.4463, 0.5338, 0.5265, 0.5338, 0.5258, 0.5673, 0.4464, 0.564, 0.4463, 0.5338, 0.4464, 0.564, 0.3987, 0.5611, 0.3826, 0.5338, 0.4463, 0.5338, 0.3826, 0.5338, 0.3987, 0.5065, 0.4464, 0.5036, 0.281, 0.7598, 0.3223, 0.7673, 0.3206, 0.7845, 0.2788, 0.7752, 0.1491, 0.7579, 0.1128, 0.7482, 0.116, 0.7392, 0.1527, 0.749, 0.4728, 0.7953, 0.433, 0.7986, 0.4318, 0.7884, 0.4711, 0.7845, 0.3958, 0.7586, 0.4303, 0.7587, 0.4306, 0.7705, 0.3958, 0.7708, 0.214, 0.3499, 0.2379, 0.3522, 0.2379, 0.388, 0.2004, 0.3856, 0.214, 0.3499, 0.2004, 0.3856, 0.1583, 0.3777, 0.1954, 0.3448, 0.1198, 0.2578, 0.1016, 0.2386, 0.1602, 0.2472, 0.1554, 0.2709, 0.1198, 0.2578, 0.1554, 0.2709, 0.1433, 0.2932, 0.09726, 0.2644, 0.1198, 0.2578, 0.09726, 0.2644, 0.03962, 0.2409, 0.1016, 0.2386, 0.06869, 0.3508, 0.01866, 0.3623, 0.02461, 0.3331, 0.08689, 0.3311, 0.06869, 0.3508, 0.08689, 0.3311, 0.1413, 0.3314, 0.09434, 0.3603, 0.06869, 0.3508, 0.09434, 0.3603, 0.03678, 0.386, 0.01866, 0.3623, 0.06296, 0.1824, 0.03789, 0.1724, 0.04711, 0.1428, 0.07853, 0.152, 0.06296, 0.1824, 0.07853, 0.152, 0.1039, 0.1566, 0.08929, 0.1906, 0.1651, 0.2073, 0.1395, 0.2037, 0.1456, 0.1679, 0.1687, 0.1696, 0.1651, 0.2073, 0.1687, 0.1696, 0.1893, 0.1711, 0.1908, 0.2093, 0.2192, 0.211, 0.1908, 0.2093, 0.1893, 0.1711, 0.2152, 0.1759, 0.2192, 0.211, 0.2152, 0.1759, 0.2482, 0.178, 0.2481, 0.2112, 0.1129, 0.199, 0.08929, 0.1906, 0.1039, 0.1566, 0.1232, 0.1623, 0.1129, 0.199, 0.1232, 0.1623, 0.1456, 0.1679, 0.1395, 0.2037, 0.2481, 0.2112, 0.2771, 0.2111, 0.2776, 0.254, 0.248, 0.2545, 0.3052, 0.2098, 0.3063, 0.2528, 0.2776, 0.254, 0.2771, 0.2111, 0.2157, 0.2747, 0.1972, 0.2798, 0.1602, 0.2472, 0.2021, 0.2392, 0.2157, 0.2747, 0.2021, 0.2392, 0.2393, 0.2367, 0.2393, 0.2732, 0.4242, 0.2473, 0.404, 0.1918, 0.4299, 0.1828, 0.4553, 0.2375, 0.486, 0.2213, 0.4553, 0.2375, 0.4299, 0.1828, 0.4546, 0.1725, 0.1867, 0.3332, 0.1954, 0.3448, 0.1583, 0.3777, 0.1535, 0.3538, 0.1867, 0.3332, 0.1535, 0.3538, 0.1413, 0.3314, 0.181, 0.3177, 0.1128, 0.7482, 0.0768, 0.7374, 0.07842, 0.7271, 0.116, 0.7392, 0.09498, 0.2739, 0.06025, 0.2708, 0.0702, 0.2475, 0.1015, 0.2486, 0.09498, 0.2739, 0.1015, 0.2486, 0.1324, 0.2476, 0.1287, 0.2737, 0.09498, 0.2739, 0.1287, 0.2737, 0.1261, 0.3031, 0.09076, 0.3016, 0.1218, 0.7266, 0.116, 0.7392, 0.07842, 0.7271, 0.08417, 0.7126, 0.2196, 0.2786, 0.1907, 0.2772, 0.1896, 0.2525, 0.2184, 0.2538, 0.2196, 0.2786, 0.2184, 0.2538, 0.248, 0.2545, 0.248, 0.2794, 0.2196, 0.2786, 0.248, 0.2794, 0.2479, 0.3053, 0.2207, 0.3051, 0.2196, 0.2786, 0.2207, 0.3051, 0.1917, 0.3043, 0.1907, 0.2772, 0.1218, 0.7266, 0.1585, 0.7365, 0.1527, 0.749, 0.116, 0.7392, 0.361, 0.7705, 0.3599, 0.7884, 0.3206, 0.7845, 0.3223, 0.7673, 0.1605, 0.2753, 0.1287, 0.2737, 0.1324, 0.2476, 0.1618, 0.2497, 0.1605, 0.2753, 0.1618, 0.2497, 0.1896, 0.2525, 0.1907, 0.2772, 0.3187, 0.0514, 0.3776, 0.05525, 0.3767, 0.06844, 0.3169, 0.06368, 0.2032, 0.03905, 0.2608, 0.04636, 0.2595, 0.05906, 0.2024, 0.05142, 0.1138, 0.6145, 0.07181, 0.6154, 0.07102, 0.5754, 0.1101, 0.5725, 0.1138, 0.6145, 0.1101, 0.5725, 0.1525, 0.572, 0.1568, 0.6156, 0.2029, 0.1053, 0.1411, 0.09983, 0.1411, 0.08634, 0.2019, 0.09243, 0.254, 0.1101, 0.2029, 0.1053, 0.2019, 0.09243, 0.2553, 0.09815, 0.1992, 0.00715, 0.2392, 0.005435, 0.2392, 0.04783, 0.1967, 0.05012, 0.1992, 0.00715, 0.1967, 0.05012, 0.1542, 0.05335, 0.1585, 0.009933, 0.2608, 0.04636, 0.3187, 0.0514, 0.3169, 0.06368, 0.2595, 0.05906, 0.1448, 0.03034, 0.2032, 0.03905, 0.2024, 0.05142, 0.1429, 0.04346, 0.1977, 0.6184, 0.1568, 0.6156, 0.1525, 0.572, 0.1952, 0.5753, 0.1977, 0.6184, 0.1952, 0.5753, 0.2378, 0.5776, 0.2378, 0.6202, 0.6949, 0.1162, 0.6334, 0.1239, 0.6306, 0.1108, 0.6913, 0.1038, 0.1411, 0.09983, 0.07661, 0.08267, 0.07671, 0.07218, 0.1411, 0.08634, 0.1157, 0.01095, 0.1585, 0.009933, 0.1542, 0.05335, 0.1119, 0.05277, 0.1157, 0.01095, 0.1119, 0.05277, 0.07301, 0.04971, 0.07392, 0.009937, 0.7087, 0.3594, 0.7112, 0.3381, 0.7466, 0.3383, 0.7439, 0.3711, 0.7087, 0.3594, 0.7439, 0.3711, 0.7347, 0.4098, 0.7019, 0.3827, 0.7087, 0.3594, 0.7019, 0.3827, 0.6555, 0.3638, 0.6652, 0.3465, 0.7087, 0.3594, 0.6652, 0.3465, 0.668, 0.3366, 0.7112, 0.3381, 0.7064, 0.638, 0.742, 0.6262, 0.7447, 0.6593, 0.7089, 0.6596, 0.7064, 0.638, 0.7089, 0.6596, 0.6652, 0.6612, 0.6621, 0.6511, 0.7064, 0.638, 0.6621, 0.6511, 0.6526, 0.6334, 0.6996, 0.6143, 0.7064, 0.638, 0.6996, 0.6143, 0.7329, 0.5872, 0.742, 0.6262, 0.6144, 0.3226, 0.6162, 0.3177, 0.668, 0.3366, 0.6652, 0.3465, 0.6144, 0.3226, 0.6652, 0.3465, 0.6555, 0.3638, 0.6067, 0.3341, 0.6108, 0.6763, 0.6034, 0.6643, 0.6526, 0.6334, 0.6621, 0.6511, 0.6108, 0.6763, 0.6621, 0.6511, 0.6652, 0.6612, 0.6127, 0.6812, 0.6907, 0.5883, 0.6996, 0.6143, 0.6526, 0.6334, 0.6575, 0.5855, 0.6907, 0.5883, 0.6575, 0.5855, 0.6696, 0.5395, 0.7026, 0.5648, 0.6907, 0.5883, 0.7026, 0.5648, 0.7329, 0.5872, 0.6996, 0.6143, 0.373, 0.09713, 0.3666, 0.05268, 0.4054, 0.04959, 0.4103, 0.08929, 0.373, 0.09713, 0.4103, 0.08929, 0.4236, 0.1239, 0.3838, 0.1342, 0.373, 0.09713, 0.3838, 0.1342, 0.342, 0.1516, 0.3296, 0.09968, 0.373, 0.09713, 0.3296, 0.09968, 0.3243, 0.05329, 0.3666, 0.05268, 0.2834, 0.5309, 0.2805, 0.5753, 0.2378, 0.5776, 0.2379, 0.5347, 0.2834, 0.5309, 0.2379, 0.5347, 0.2379, 0.4878, 0.2848, 0.4829, 0.2834, 0.5309, 0.2848, 0.4829, 0.3408, 0.4737, 0.3284, 0.5256, 0.2834, 0.5309, 0.3284, 0.5256, 0.3232, 0.5721, 0.2805, 0.5753, 0.712, 0.4534, 0.7369, 0.454, 0.7283, 0.4983, 0.7008, 0.4766, 0.712, 0.4534, 0.7008, 0.4766, 0.671, 0.4565, 0.7042, 0.4317, 0.712, 0.4534, 0.7042, 0.4317, 0.7347, 0.4098, 0.7369, 0.454, 0.6928, 0.4083, 0.7019, 0.3827, 0.7347, 0.4098, 0.7042, 0.4317, 0.6928, 0.4083, 0.7042, 0.4317, 0.671, 0.4565, 0.6597, 0.4109, 0.6928, 0.4083, 0.6597, 0.4109, 0.6555, 0.3638, 0.7019, 0.3827, 0.612, 0.4243, 0.6597, 0.4109, 0.671, 0.4565, 0.6158, 0.4635, 0.612, 0.4243, 0.6158, 0.4635, 0.5565, 0.4702, 0.553, 0.4397, 0.612, 0.4243, 0.553, 0.4397, 0.5469, 0.4107, 0.6022, 0.3884, 0.612, 0.4243, 0.6022, 0.3884, 0.6555, 0.3638, 0.6597, 0.4109, 0.4907, 0.4493, 0.553, 0.4397, 0.5565, 0.4702, 0.4929, 0.474, 0.9257, 0.4658, 0.9201, 0.5013, 0.8432, 0.4872, 0.8492, 0.4531, 0.9257, 0.4658, 0.8492, 0.4531, 0.8548, 0.419, 0.9316, 0.4305, 0.4907, 0.4493, 0.4869, 0.4251, 0.5469, 0.4107, 0.553, 0.4397, 0.6104, 0.5719, 0.6575, 0.5855, 0.6526, 0.6334, 0.6007, 0.6074, 0.6104, 0.5719, 0.6007, 0.6074, 0.5466, 0.5851, 0.5529, 0.5566, 0.6104, 0.5719, 0.5529, 0.5566, 0.5563, 0.5267, 0.6149, 0.5332, 0.6104, 0.5719, 0.6149, 0.5332, 0.6696, 0.5395, 0.6575, 0.5855, 0.6163, 0.4984, 0.6618, 0.498, 0.6696, 0.5395, 0.6149, 0.5332, 0.6163, 0.4984, 0.6149, 0.5332, 0.5563, 0.5267, 0.5573, 0.4986, 0.6163, 0.4984, 0.5573, 0.4986, 0.5565, 0.4702, 0.6158, 0.4635, 0.6163, 0.4984, 0.6158, 0.4635, 0.671, 0.4565, 0.6618, 0.498, 0.5814, 0.3587, 0.6067, 0.3341, 0.6555, 0.3638, 0.6022, 0.3884, 0.5814, 0.3587, 0.6022, 0.3884, 0.5469, 0.4107, 0.5368, 0.3849, 0.579, 0.6377, 0.5367, 0.6094, 0.5466, 0.5851, 0.6007, 0.6074, 0.579, 0.6377, 0.6007, 0.6074, 0.6526, 0.6334, 0.6034, 0.6643, 0.7695, 0.6747, 0.7958, 0.7059, 0.7773, 0.7211, 0.7501, 0.6864, 0.7695, 0.6747, 0.7501, 0.6864, 0.742, 0.6598, 0.7564, 0.6531, 0.7695, 0.6747, 0.7564, 0.6531, 0.772, 0.6452, 0.7905, 0.6545, 0.7695, 0.6747, 0.7905, 0.6545, 0.8365, 0.6675, 0.7958, 0.7059, 0.4941, 0.4981, 0.5573, 0.4986, 0.5563, 0.5267, 0.4939, 0.5222, 0.9156, 0.5356, 0.9112, 0.5704, 0.8205, 0.5703, 0.8363, 0.5221, 0.9156, 0.5356, 0.8363, 0.5221, 0.8432, 0.4872, 0.9201, 0.5013, 0.4941, 0.4981, 0.4929, 0.474, 0.5565, 0.4702, 0.5573, 0.4986, 0.4918, 0.5466, 0.5529, 0.5566, 0.5466, 0.5851, 0.4877, 0.5705, 0.9137, 0.6046, 0.9226, 0.6377, 0.8365, 0.6675, 0.8382, 0.6173, 0.9137, 0.6046, 0.8382, 0.6173, 0.8205, 0.5703, 0.9112, 0.5704, 0.4918, 0.5466, 0.4939, 0.5222, 0.5563, 0.5267, 0.5529, 0.5566, 0.4812, 0.4024, 0.5368, 0.3849, 0.5469, 0.4107, 0.4869, 0.4251, 0.9382, 0.3966, 0.9316, 0.4305, 0.8548, 0.419, 0.8601, 0.3841, 0.9382, 0.6694, 0.8667, 0.7075, 0.8365, 0.6675, 0.9226, 0.6377, 0.4812, 0.5931, 0.4877, 0.5705, 0.5466, 0.5851, 0.5367, 0.6094, 0.2893, 0.2915, 0.3232, 0.2707, 0.3353, 0.293, 0.2949, 0.3068, 0.2893, 0.2915, 0.2786, 0.28, 0.3184, 0.247, 0.3232, 0.2707, 0.3869, 0.4192, 0.3303, 0.4233, 0.3176, 0.3778, 0.3767, 0.3867, 0.3869, 0.4192, 0.3767, 0.3867, 0.439, 0.3862, 0.4467, 0.4162, 0.3869, 0.4192, 0.4467, 0.4162, 0.4468, 0.4457, 0.3929, 0.4525, 0.3869, 0.4192, 0.3929, 0.4525, 0.3408, 0.4737, 0.3303, 0.4233, 0.2819, 0.4296, 0.2848, 0.4829, 0.2379, 0.4878, 0.2379, 0.4336, 0.2819, 0.4296, 0.2379, 0.4336, 0.2379, 0.388, 0.2754, 0.3856, 0.2819, 0.4296, 0.2754, 0.3856, 0.3176, 0.3778, 0.3303, 0.4233, 0.2819, 0.4296, 0.3303, 0.4233, 0.3408, 0.4737, 0.2848, 0.4829, 0.1092, 0.4622, 0.02292, 0.4565, 0.02168, 0.4157, 0.1112, 0.4264, 0.1092, 0.4622, 0.1112, 0.4264, 0.2003, 0.4326, 0.1975, 0.4665, 0.1092, 0.4622, 0.1975, 0.4665, 0.196, 0.5002, 0.108, 0.498, 0.1092, 0.4622, 0.108, 0.498, 0.007094, 0.4963, 0.02292, 0.4565, 0.4015, 0.1546, 0.3838, 0.1342, 0.4236, 0.1239, 0.4298, 0.1535, 0.4015, 0.1546, 0.4298, 0.1535, 0.4484, 0.1816, 0.3943, 0.173, 0.4015, 0.1546, 0.3943, 0.173, 0.342, 0.1516, 0.3838, 0.1342, 0.3877, 0.2064, 0.3313, 0.2018, 0.342, 0.1516, 0.3943, 0.173, 0.3877, 0.2064, 0.3943, 0.173, 0.4484, 0.1816, 0.4474, 0.2111, 0.3877, 0.2064, 0.4474, 0.2111, 0.4389, 0.2408, 0.377, 0.2385, 0.3877, 0.2064, 0.377, 0.2385, 0.3184, 0.247, 0.3313, 0.2018, 0.3584, 0.3672, 0.3224, 0.354, 0.3345, 0.3316, 0.3815, 0.3605, 0.3584, 0.3672, 0.3815, 0.3605, 0.439, 0.3862, 0.3767, 0.3867, 0.3584, 0.3672, 0.3767, 0.3867, 0.3176, 0.3778, 0.3224, 0.354, 0.4242, 0.2473, 0.3934, 0.2488, 0.3798, 0.1988, 0.404, 0.1918, 0.0702, 0.2475, 0.08929, 0.1906, 0.1129, 0.199, 0.1015, 0.2486, 0.6788, 0.7482, 0.6425, 0.7579, 0.639, 0.749, 0.6756, 0.7392, 0.5106, 0.7598, 0.5521, 0.7509, 0.5553, 0.7645, 0.5128, 0.7752, 0.5106, 0.7598, 0.5128, 0.7752, 0.4711, 0.7845, 0.4693, 0.7673, 0.1605, 0.2753, 0.1575, 0.3356, 0.1252, 0.3344, 0.1261, 0.3031, 0.1287, 0.2737, 0.6699, 0.7266, 0.7075, 0.7126, 0.7132, 0.7271, 0.6756, 0.7392, 0.3382, 0.3356, 0.3351, 0.3661, 0.3064, 0.3657, 0.3061, 0.3341, 0.1605, 0.2753, 0.1907, 0.2772, 0.1917, 0.3043, 0.1897, 0.334, 0.1575, 0.3356, 0.1015, 0.2486, 0.1129, 0.199, 0.1395, 0.2037, 0.1324, 0.2476, 0.1618, 0.2497, 0.1651, 0.2073, 0.1908, 0.2093, 0.1896, 0.2525, 0.2758, 0.3335, 0.2751, 0.3051, 0.3041, 0.3044, 0.3061, 0.3341, 0.2758, 0.3335, 0.3061, 0.3341, 0.3064, 0.3657, 0.2768, 0.364, 0.2758, 0.3335, 0.2768, 0.364, 0.2479, 0.3657, 0.2479, 0.3328, 0.2758, 0.3335, 0.2479, 0.3328, 0.2479, 0.3053, 0.2751, 0.3051, 0.2831, 0.1954, 0.2861, 0.1423, 0.342, 0.1516, 0.3313, 0.2018, 0.2831, 0.1954, 0.3313, 0.2018, 0.3184, 0.247, 0.2765, 0.2392, 0.2831, 0.1954, 0.2765, 0.2392, 0.2393, 0.2367, 0.2393, 0.1914, 0.2831, 0.1954, 0.2393, 0.1914, 0.2393, 0.1374, 0.2861, 0.1423, 0.2847, 0.09439, 0.2817, 0.05008, 0.3243, 0.05329, 0.3296, 0.09968, 0.2847, 0.09439, 0.3296, 0.09968, 0.342, 0.1516, 0.2861, 0.1423, 0.2847, 0.09439, 0.2861, 0.1423, 0.2393, 0.1374, 0.2392, 0.09059, 0.2847, 0.09439, 0.2392, 0.09059, 0.2392, 0.04783, 0.2817, 0.05008, 0.3999, 0.4708, 0.3825, 0.491, 0.3408, 0.4737, 0.3929, 0.4525, 0.3999, 0.4708, 0.3929, 0.4525, 0.4468, 0.4457, 0.427, 0.4718, 0.3999, 0.4708, 0.427, 0.4718, 0.4224, 0.5007, 0.3825, 0.491, 0.4459, 0.479, 0.427, 0.4718, 0.4468, 0.4457, 0.4703, 0.4646, 0.4501, 0.1486, 0.4731, 0.1647, 0.4484, 0.1816, 0.4298, 0.1535, 0.4501, 0.1486, 0.4298, 0.1535, 0.4236, 0.1239, 0.4519, 0.1289, 0.7109, 0.5431, 0.7359, 0.5429, 0.7329, 0.5872, 0.7026, 0.5648, 0.7109, 0.5431, 0.7026, 0.5648, 0.6696, 0.5395, 0.7002, 0.5196, 0.7109, 0.5431, 0.7002, 0.5196, 0.7283, 0.4983, 0.7359, 0.5429, 0.6903, 0.498, 0.7002, 0.5196, 0.6696, 0.5395, 0.6618, 0.498, 0.6903, 0.498, 0.6618, 0.498, 0.671, 0.4565, 0.7008, 0.4766, 0.6903, 0.498, 0.7008, 0.4766, 0.7283, 0.4983, 0.7002, 0.5196, 0.3719, 0.528, 0.3656, 0.5726, 0.3232, 0.5721, 0.3284, 0.5256, 0.3719, 0.528, 0.3284, 0.5256, 0.3408, 0.4737, 0.3825, 0.491, 0.3719, 0.528, 0.3825, 0.491, 0.4224, 0.5007, 0.4094, 0.5357, 0.3719, 0.528, 0.4094, 0.5357, 0.4046, 0.5756, 0.3656, 0.5726, 0.7636, 0.8088, 0.7294, 0.8082, 0.7364, 0.7795, 0.7637, 0.7718, 0.7636, 0.8088, 0.7637, 0.7718, 0.791, 0.7798, 0.7977, 0.8085, 0.7636, 0.8088, 0.7977, 0.8085, 0.7977, 0.856, 0.7634, 0.8556, 0.7636, 0.8088, 0.7634, 0.8556, 0.729, 0.8558, 0.7294, 0.8082, 0.8044, 0.3803, 0.8601, 0.3841, 0.8548, 0.419, 0.8053, 0.4157, 0.8044, 0.3803, 0.8053, 0.4157, 0.7884, 0.4148, 0.7795, 0.3861, 0.8242, 0.7414, 0.8064, 0.7576, 0.7773, 0.7211, 0.7958, 0.7059, 0.8242, 0.7414, 0.7958, 0.7059, 0.8365, 0.6675, 0.8667, 0.7075, 0.799, 0.4448, 0.8492, 0.4531, 0.8432, 0.4872, 0.7958, 0.4742, 0.799, 0.4448, 0.7958, 0.4742, 0.7798, 0.47, 0.7773, 0.4414, 0.799, 0.4448, 0.7773, 0.4414, 0.7884, 0.4148, 0.8053, 0.4157, 0.799, 0.4448, 0.8053, 0.4157, 0.8548, 0.419, 0.8492, 0.4531, 0.7849, 0.5057, 0.8363, 0.5221, 0.8205, 0.5703, 0.7693, 0.5472, 0.7849, 0.5057, 0.7693, 0.5472, 0.7468, 0.5385, 0.7638, 0.4947, 0.7849, 0.5057, 0.7638, 0.4947, 0.7798, 0.47, 0.7958, 0.4742, 0.7849, 0.5057, 0.7958, 0.4742, 0.8432, 0.4872, 0.8363, 0.5221, 0.749, 0.6322, 0.7698, 0.6287, 0.772, 0.6452, 0.7564, 0.6531, 0.749, 0.6322, 0.7564, 0.6531, 0.742, 0.6598, 0.729, 0.6356, 0.749, 0.6322, 0.729, 0.6356, 0.7333, 0.6084, 0.7491, 0.6099, 0.749, 0.6322, 0.7491, 0.6099, 0.7665, 0.6124, 0.7698, 0.6287, 0.7946, 0.6245, 0.8382, 0.6173, 0.8365, 0.6675, 0.7905, 0.6545, 0.7946, 0.6245, 0.7905, 0.6545, 0.772, 0.6452, 0.7698, 0.6287, 0.7946, 0.6245, 0.7698, 0.6287, 0.7665, 0.6124, 0.781, 0.5976, 0.7946, 0.6245, 0.781, 0.5976, 0.8205, 0.5703, 0.8382, 0.6173, 0.7545, 0.5852, 0.7693, 0.5472, 0.8205, 0.5703, 0.781, 0.5976, 0.7545, 0.5852, 0.781, 0.5976, 0.7665, 0.6124, 0.7491, 0.6099, 0.7545, 0.5852, 0.7491, 0.6099, 0.7333, 0.6084, 0.7323, 0.5805, 0.7545, 0.5852, 0.7323, 0.5805, 0.7468, 0.5385, 0.7693, 0.5472, 0.7632, 0.899, 0.7634, 0.8556, 0.7977, 0.856, 0.7966, 0.9007, 0.7632, 0.899, 0.7966, 0.9007, 0.7895, 0.9268, 0.7631, 0.9324, 0.7632, 0.899, 0.7631, 0.9324, 0.7367, 0.9266, 0.7298, 0.9004, 0.7632, 0.899, 0.7298, 0.9004, 0.729, 0.8558, 0.7634, 0.8556, 0.2787, 0.473, 0.1975, 0.4665, 0.2003, 0.4326, 0.2822, 0.4419, 0.2787, 0.473, 0.2822, 0.4419, 0.3296, 0.4521, 0.3422, 0.481, 0.2787, 0.473, 0.3422, 0.481, 0.323, 0.5061, 0.2754, 0.5033, 0.2787, 0.473, 0.2754, 0.5033, 0.196, 0.5002, 0.1975, 0.4665, 0.1151, 0.6766, 0.04382, 0.6872, 0.02169, 0.6518, 0.1113, 0.6411, 0.1151, 0.6766, 0.1113, 0.6411, 0.2004, 0.6346, 0.204, 0.6694, 0.115, 0.3908, 0.2037, 0.3981, 0.2003, 0.4326, 0.1112, 0.4264, 0.115, 0.3908, 0.1112, 0.4264, 0.02168, 0.4157, 0.0438, 0.3803, 0.1092, 0.6052, 0.02292, 0.6109, 0.007094, 0.5711, 0.108, 0.5694, 0.1092, 0.6052, 0.108, 0.5694, 0.1961, 0.5671, 0.1977, 0.6008, 0.1092, 0.6052, 0.1977, 0.6008, 0.2004, 0.6346, 0.1113, 0.6411, 0.1092, 0.6052, 0.1113, 0.6411, 0.02169, 0.6518, 0.02292, 0.6109, 0.1079, 0.5337, 0.02457, 0.5337, 0.007094, 0.4963, 0.108, 0.498, 0.1079, 0.5337, 0.108, 0.498, 0.196, 0.5002, 0.1954, 0.5336, 0.1079, 0.5337, 0.1954, 0.5336, 0.1961, 0.5671, 0.108, 0.5694, 0.1079, 0.5337, 0.108, 0.5694, 0.007094, 0.5711, 0.02457, 0.5337, 0.1122, 0.8483, 0.0768, 0.8459, 0.08115, 0.8128, 0.1145, 0.8128, 0.1122, 0.8483, 0.1145, 0.8128, 0.1476, 0.8172, 0.1476, 0.8506, 0.1122, 0.8483, 0.1476, 0.8506, 0.1433, 0.8837, 0.1099, 0.8837, 0.1122, 0.8483, 0.1099, 0.8837, 0.0768, 0.8793, 0.0768, 0.8459, 0.2907, 0.6576, 0.204, 0.6694, 0.2004, 0.6346, 0.283, 0.6252, 0.2907, 0.6576, 0.283, 0.6252, 0.3304, 0.6146, 0.3542, 0.6348, 0.2897, 0.4096, 0.3532, 0.4317, 0.3296, 0.4521, 0.2822, 0.4419, 0.2897, 0.4096, 0.2822, 0.4419, 0.2003, 0.4326, 0.2037, 0.3981, 0.279, 0.5941, 0.1977, 0.6008, 0.1961, 0.5671, 0.2755, 0.5637, 0.279, 0.5941, 0.2755, 0.5637, 0.3232, 0.5606, 0.3426, 0.5855, 0.279, 0.5941, 0.3426, 0.5855, 0.3304, 0.6146, 0.283, 0.6252, 0.279, 0.5941, 0.283, 0.6252, 0.2004, 0.6346, 0.1977, 0.6008, 0.2756, 0.5335, 0.1954, 0.5336, 0.196, 0.5002, 0.2754, 0.5033, 0.2756, 0.5335, 0.2754, 0.5033, 0.323, 0.5061, 0.3392, 0.5333, 0.2756, 0.5335, 0.3392, 0.5333, 0.3232, 0.5606, 0.2755, 0.5637, 0.2756, 0.5335, 0.2755, 0.5637, 0.1961, 0.5671, 0.1954, 0.5336, 0.6699, 0.7266, 0.6756, 0.7392, 0.639, 0.749, 0.6331, 0.7365, 0.4306, 0.7705, 0.4693, 0.7673, 0.4711, 0.7845, 0.4318, 0.7884, 0.1626, 0.7274, 0.2021, 0.735, 0.1982, 0.7437, 0.1585, 0.7365, 0.629, 0.7274, 0.6651, 0.7162, 0.6699, 0.7266, 0.6331, 0.7365, 0.4306, 0.7705, 0.4318, 0.7884, 0.3958, 0.7883, 0.3958, 0.7708, 0.2594, 0.3504, 0.2754, 0.3856, 0.2379, 0.388, 0.2379, 0.3522, 0.2594, 0.3504, 0.2777, 0.3447, 0.3176, 0.3778, 0.2754, 0.3856, 0.3587, 0.2577, 0.3232, 0.2707, 0.3184, 0.247, 0.377, 0.2385, 0.3587, 0.2577, 0.377, 0.2385, 0.4389, 0.2408, 0.3813, 0.2643, 0.3587, 0.2577, 0.3813, 0.2643, 0.3353, 0.293, 0.3232, 0.2707, 0.4072, 0.351, 0.389, 0.3313, 0.4512, 0.3333, 0.4572, 0.3625, 0.4072, 0.351, 0.4572, 0.3625, 0.439, 0.3862, 0.3815, 0.3605, 0.4072, 0.351, 0.3815, 0.3605, 0.3345, 0.3316, 0.389, 0.3313, 0.4299, 0.1828, 0.4173, 0.1522, 0.445, 0.1434, 0.4546, 0.1725, 0.4299, 0.1828, 0.404, 0.1918, 0.3923, 0.1583, 0.4173, 0.1522, 0.3305, 0.2076, 0.3265, 0.1716, 0.3491, 0.1692, 0.3553, 0.2039, 0.3305, 0.2076, 0.3052, 0.2098, 0.3043, 0.1737, 0.3265, 0.1716, 0.2771, 0.2111, 0.278, 0.1767, 0.3043, 0.1737, 0.3052, 0.2098, 0.2771, 0.2111, 0.2481, 0.2112, 0.2482, 0.178, 0.278, 0.1767, 0.3798, 0.1988, 0.3711, 0.1638, 0.3923, 0.1583, 0.404, 0.1918, 0.3798, 0.1988, 0.3553, 0.2039, 0.3491, 0.1692, 0.3711, 0.1638, 0.1908, 0.2093, 0.2192, 0.211, 0.2184, 0.2538, 0.1896, 0.2525, 0.1324, 0.2476, 0.1395, 0.2037, 0.1651, 0.2073, 0.1618, 0.2497, 0.2605, 0.2742, 0.2765, 0.2392, 0.3184, 0.247, 0.2786, 0.28, 0.2605, 0.2742, 0.2393, 0.2732, 0.2393, 0.2367, 0.2765, 0.2392, 0.007094, 0.2224, 0.03789, 0.1724, 0.06296, 0.1824, 0.0384, 0.2383, 0.3352, 0.2756, 0.3668, 0.2739, 0.3694, 0.3031, 0.3704, 0.3343, 0.3382, 0.3356, 0.2884, 0.3331, 0.3224, 0.354, 0.3176, 0.3778, 0.2777, 0.3447, 0.2884, 0.3331, 0.294, 0.3177, 0.3345, 0.3316, 0.3224, 0.354, 0.5934, 0.7437, 0.6331, 0.7365, 0.639, 0.749, 0.5981, 0.7565, 0.5934, 0.7437, 0.5981, 0.7565, 0.5553, 0.7645, 0.5521, 0.7509, 0.281, 0.7598, 0.2788, 0.7752, 0.2364, 0.7645, 0.2396, 0.7509, 0.1916, 0.7654, 0.1491, 0.7579, 0.1527, 0.749, 0.1935, 0.7565, 0.6001, 0.7654, 0.556, 0.7717, 0.5553, 0.7645, 0.5981, 0.7565, 0.2425, 0.7423, 0.2828, 0.75, 0.281, 0.7598, 0.2396, 0.7509, 0.4001, 0.2738, 0.3934, 0.2488, 0.4242, 0.2473, 0.4344, 0.2702, 0.361, 0.7705, 0.3958, 0.7708, 0.3958, 0.7883, 0.3599, 0.7884, 0.4001, 0.2738, 0.4045, 0.3013, 0.3694, 0.3031, 0.3668, 0.2739, 0.4001, 0.2738, 0.3668, 0.2739, 0.3629, 0.2481, 0.3934, 0.2488, 0.2763, 0.2787, 0.2776, 0.254, 0.3063, 0.2528, 0.305, 0.2774, 0.2763, 0.2787, 0.305, 0.2774, 0.3041, 0.3044, 0.2751, 0.3051, 0.2763, 0.2787, 0.2751, 0.3051, 0.2479, 0.3053, 0.248, 0.2794, 0.2763, 0.2787, 0.248, 0.2794, 0.248, 0.2545, 0.2776, 0.254, 0.1982, 0.7437, 0.1935, 0.7565, 0.1527, 0.749, 0.1585, 0.7365, 0.3958, 0.7977, 0.3586, 0.7986, 0.3599, 0.7884, 0.3958, 0.7883, 0.6425, 0.7579, 0.6001, 0.7654, 0.5981, 0.7565, 0.639, 0.749, 0.1982, 0.7437, 0.2396, 0.7509, 0.2364, 0.7645, 0.1935, 0.7565, 0.3352, 0.2756, 0.3339, 0.2502, 0.3629, 0.2481, 0.3668, 0.2739, 0.3352, 0.2756, 0.305, 0.2774, 0.3063, 0.2528, 0.3339, 0.2502, 0.07661, 0.08267, 0.0076, 0.07962, 0.007094, 0.06616, 0.07671, 0.07218, 0.3619, 0.6146, 0.3188, 0.6157, 0.3232, 0.5721, 0.3656, 0.5726, 0.3619, 0.6146, 0.3656, 0.5726, 0.4046, 0.5756, 0.4038, 0.6155, 0.7459, 0.1101, 0.6949, 0.1162, 0.6913, 0.1038, 0.7446, 0.09809, 0.5612, 0.05895, 0.6223, 0.05521, 0.6233, 0.06839, 0.5617, 0.0709, 0.2792, 0.00712, 0.3199, 0.009874, 0.3243, 0.05329, 0.2817, 0.05008, 0.2792, 0.00712, 0.2817, 0.05008, 0.2392, 0.04783, 0.2392, 0.005435, 0.9159, 0.02074, 0.9775, 0.007094, 0.9832, 0.01992, 0.9182, 0.03274, 0.4387, 0.05898, 0.5, 0.06132, 0.5, 0.07447, 0.4382, 0.07093, 0.278, 0.6185, 0.2378, 0.6202, 0.2378, 0.5776, 0.2805, 0.5753, 0.278, 0.6185, 0.2805, 0.5753, 0.3232, 0.5721, 0.3188, 0.6157, 0.08405, 0.02077, 0.1448, 0.03034, 0.1429, 0.04346, 0.0817, 0.03277, 0.5, 0.06132, 0.5612, 0.05895, 0.5617, 0.0709, 0.5, 0.07447, 0.3627, 0.01086, 0.4045, 0.009816, 0.4054, 0.04959, 0.3666, 0.05268, 0.3627, 0.01086, 0.3666, 0.05268, 0.3243, 0.05329, 0.3199, 0.009874, 0.3665, 0.124, 0.305, 0.1162, 0.3087, 0.1039, 0.3693, 0.1108, 0.2184, 0.2538, 0.2192, 0.211, 0.2481, 0.2112, 0.248, 0.2545, 0.5617, 0.0709, 0.6233, 0.06839, 0.6306, 0.1108, 0.5652, 0.1105, 0.5617, 0.0709, 0.5652, 0.1105, 0.4999, 0.1157, 0.5, 0.07447, 0.3169, 0.06368, 0.3767, 0.06844, 0.3693, 0.1108, 0.3087, 0.1039, 0.3169, 0.06368, 0.3087, 0.1039, 0.2553, 0.09815, 0.2595, 0.05906, 0.683, 0.06362, 0.7405, 0.059, 0.7446, 0.09809, 0.6913, 0.1038, 0.683, 0.06362, 0.6913, 0.1038, 0.6306, 0.1108, 0.6233, 0.06839, 0.4382, 0.07093, 0.5, 0.07447, 0.4999, 0.1157, 0.4347, 0.1106, 0.4382, 0.07093, 0.4347, 0.1106, 0.3693, 0.1108, 0.3767, 0.06844, 0.9182, 0.03274, 0.9233, 0.07214, 0.8588, 0.08629, 0.857, 0.04342, 0.9182, 0.03274, 0.9832, 0.01992, 0.9929, 0.06615, 0.9233, 0.07214, 0.2024, 0.05142, 0.2019, 0.09243, 0.1411, 0.08634, 0.1429, 0.04346, 0.2024, 0.05142, 0.2595, 0.05906, 0.2553, 0.09815, 0.2019, 0.09243, 0.7976, 0.05137, 0.798, 0.09236, 0.7446, 0.09809, 0.7405, 0.059, 0.7976, 0.05137, 0.857, 0.04342, 0.8588, 0.08629, 0.798, 0.09236, 0.0817, 0.03277, 0.07671, 0.07218, 0.007094, 0.06616, 0.01677, 0.01993, 0.0817, 0.03277, 0.1429, 0.04346, 0.1411, 0.08634, 0.07671, 0.07218, 0.7391, 0.04629, 0.7967, 0.03899, 0.7976, 0.05137, 0.7405, 0.059, 0.7971, 0.1052, 0.7459, 0.1101, 0.7446, 0.09809, 0.798, 0.09236, 0.6223, 0.05521, 0.6813, 0.05134, 0.683, 0.06362, 0.6233, 0.06839, 0.8589, 0.09978, 0.7971, 0.1052, 0.798, 0.09236, 0.8588, 0.08629, 0.6334, 0.1239, 0.567, 0.1207, 0.5652, 0.1105, 0.6306, 0.1108, 0.567, 0.1207, 0.4999, 0.1286, 0.4999, 0.1157, 0.5652, 0.1105, 0.7967, 0.03899, 0.8551, 0.0303, 0.857, 0.04342, 0.7976, 0.05137, 0.6813, 0.05134, 0.7391, 0.04629, 0.7405, 0.059, 0.683, 0.06362, 0.4999, 0.1286, 0.4329, 0.1207, 0.4347, 0.1106, 0.4999, 0.1157, 0.9234, 0.08263, 0.8589, 0.09978, 0.8588, 0.08629, 0.9233, 0.07214, 0.4329, 0.1207, 0.3665, 0.124, 0.3693, 0.1108, 0.4347, 0.1106, 0.9924, 0.07961, 0.9234, 0.08263, 0.9233, 0.07214, 0.9929, 0.06615, 0.02244, 0.007094, 0.08405, 0.02077, 0.0817, 0.03277, 0.01677, 0.01993, 0.3776, 0.05525, 0.4387, 0.05898, 0.4382, 0.07093, 0.3767, 0.06844, 0.305, 0.1162, 0.254, 0.1101, 0.2553, 0.09815, 0.3087, 0.1039, 0.8551, 0.0303, 0.9159, 0.02074, 0.9182, 0.03274, 0.857, 0.04342, 0.03532, 0.8451, 0.01915, 0.8546, 0.01668, 0.84, 0.03274, 0.8218, 0.04012, 0.8632, 0.02495, 0.8702, 0.01915, 0.8546, 0.03532, 0.8451, 0.05227, 0.8546, 0.04012, 0.8632, 0.03532, 0.8451, 0.0537, 0.8305, 0.0537, 0.8305, 0.03532, 0.8451, 0.03274, 0.8218, 0.04753, 0.8157, 0.0537, 0.8305, 0.04753, 0.8157, 0.05352, 0.8012, 0.05805, 0.8064, 0.04012, 0.8632, 0.05227, 0.8546, 0.05808, 0.8623, 0.04335, 0.8717, 0.01668, 0.84, 0.01915, 0.8546, 0.01091, 0.8583, 0.007094, 0.8414, 0.01915, 0.8546, 0.02495, 0.8702, 0.02054, 0.8809, 0.01091, 0.8583, 0.03274, 0.8218, 0.01668, 0.84, 0.007094, 0.8414, 0.02342, 0.8189, 0.05227, 0.8546, 0.0537, 0.8305, 0.06115, 0.8338, 0.05808, 0.8623, 0.03274, 0.8218, 0.02342, 0.8189, 0.04496, 0.7987, 0.04667, 0.8017, 0.02495, 0.8702, 0.04012, 0.8632, 0.04335, 0.8717, 0.02054, 0.8809, 0.05805, 0.8064, 0.05352, 0.8012, 0.05502, 0.7976, 0.06115, 0.8055, 0.05352, 0.8012, 0.04667, 0.8017, 0.04496, 0.7987, 0.05502, 0.7976, 0.06115, 0.8338, 0.0537, 0.8305, 0.05805, 0.8064, 0.06115, 0.8055, 0.5218, 0.2581, 0.5275, 0.2371, 0.5298, 0.2444, 0.5298, 0.2655, 0.04753, 0.8157, 0.03274, 0.8218, 0.04667, 0.8017, 0.05352, 0.8012, 0.4625, 0.8128, 0.4678, 0.8214, 0.4571, 0.8212, 0.4503, 0.8477, 0.4571, 0.8212, 0.4678, 0.8214, 0.4745, 0.8488, 0.4745, 0.8488, 0.4799, 0.8734, 0.4447, 0.8734, 0.4503, 0.8477, 0.03524, 0.7482, 0.054, 0.7341, 0.05174, 0.7583, 0.03937, 0.7665, 0.01872, 0.7571, 0.03524, 0.7482, 0.03937, 0.7665, 0.02398, 0.7729, 0.01669, 0.7423, 0.03333, 0.7248, 0.03524, 0.7482, 0.01872, 0.7571, 0.03333, 0.7248, 0.04836, 0.7191, 0.054, 0.7341, 0.03524, 0.7482, 0.03333, 0.7248, 0.04793, 0.7051, 0.05479, 0.7049, 0.04836, 0.7191, 0.01872, 0.7571, 0.01037, 0.7605, 0.007094, 0.7434, 0.01669, 0.7423, 0.05174, 0.7583, 0.05726, 0.7662, 0.04232, 0.775, 0.03937, 0.7665, 0.03937, 0.7665, 0.04232, 0.775, 0.01921, 0.7835, 0.02398, 0.7729, 0.054, 0.7341, 0.06251, 0.7389, 0.05726, 0.7662, 0.05174, 0.7583, 0.01669, 0.7423, 0.007094, 0.7434, 0.02579, 0.7216, 0.03333, 0.7248, 0.054, 0.7341, 0.05917, 0.7102, 0.06251, 0.7094, 0.06251, 0.7389, 0.02398, 0.7729, 0.01921, 0.7835, 0.01037, 0.7605, 0.01872, 0.7571, 0.04793, 0.7051, 0.04649, 0.7022, 0.05639, 0.7014, 0.05479, 0.7049, 0.05479, 0.7049, 0.05639, 0.7014, 0.06251, 0.7094, 0.05917, 0.7102, 0.02579, 0.7216, 0.04649, 0.7022, 0.04793, 0.7051, 0.03333, 0.7248, 0.5298, 0.2188, 0.5218, 0.2263, 0.5218, 0.2052, 0.5242, 0.1979, 0.04836, 0.7191, 0.05479, 0.7049, 0.05917, 0.7102, 0.054, 0.7341, 0.4128, 0.8128, 0.4182, 0.8212, 0.4075, 0.8214, 0.425, 0.8477, 0.4008, 0.8488, 0.4075, 0.8214, 0.4182, 0.8212, 0.4008, 0.8488, 0.425, 0.8477, 0.4306, 0.8734, 0.3954, 0.8734])
me_elfbase.materials.append(mat_elfcolours)
me_elfbase.materials.append(mat_elftex)
me_elfbase.use_remesh_preserve_volume = False
me_elfbase.use_remesh_preserve_attributes = False
me_elfbase.use_mirror_vertex_groups = False
me_elfbase.update()

# ---- objects
ob_elfbase = bpy.data.objects.new('ElfBase', me_elfbase)

# ---- transforms, parenting, visibility, modifiers, constraints
ob_elfbase.location = (0.0, 0.0, 0.0)
ob_elfbase.lock_rotations_4d = False
ob_elfbase.empty_display_type = 'ARROWS'
ob_elfbase.lineart.crease_threshold = 0.0

# ---- collection membership
col_collection_1.objects.link(ob_elfbase)

# ---- scene / render settings (as saved in the file)
scene.frame_start = 1; scene.frame_end = 250; scene.frame_set(1)
scene.render.engine = 'BLENDER_EEVEE_NEXT'
scene.render.resolution_percentage = 50
scene.render.dither_intensity = 0.0
scene.cycles.use_denoising = False
scene.cycles.samples = 128
scene.cycles.sampling_pattern = 'TABULATED_SOBOL'
scene.cycles.light_sampling_threshold = 0.0
scene.cycles.use_adaptive_sampling = False
scene.cycles.use_light_tree = False
scene.cycles.blur_glossy = 0.0
scene.cycles.sample_clamp_indirect = 0.0
scene.view_settings.view_transform = 'Standard'
bpy.context.view_layer.update()

# ---- added for rendering (the .blend has no active camera and no usable light): camera, sun
cam_auto = bpy.data.cameras.new('AutoCamera')
cam_auto.lens = 50.0
cam_auto.sensor_width = 36.0
cam_auto.clip_end = 1000.0
ob_auto_camera = bpy.data.objects.new('AutoCamera', cam_auto)
scene.collection.objects.link(ob_auto_camera)
ob_auto_camera.location = (18.0052, -20.411, 14.1496)
ob_auto_camera.rotation_euler = (1.09748, -7.21219e-08, 0.694738)
scene.camera = ob_auto_camera
light_auto_sun = bpy.data.lights.new('AutoSun', 'SUN')
light_auto_sun.energy = 3.0
light_auto_sun.angle = 0.0523599
ob_auto_sun = bpy.data.objects.new('AutoSun', light_auto_sun)
scene.collection.objects.link(ob_auto_sun)
ob_auto_sun.rotation_euler = (0.872665, 0.174533, 0.523599)
bpy.context.view_layer.update()
